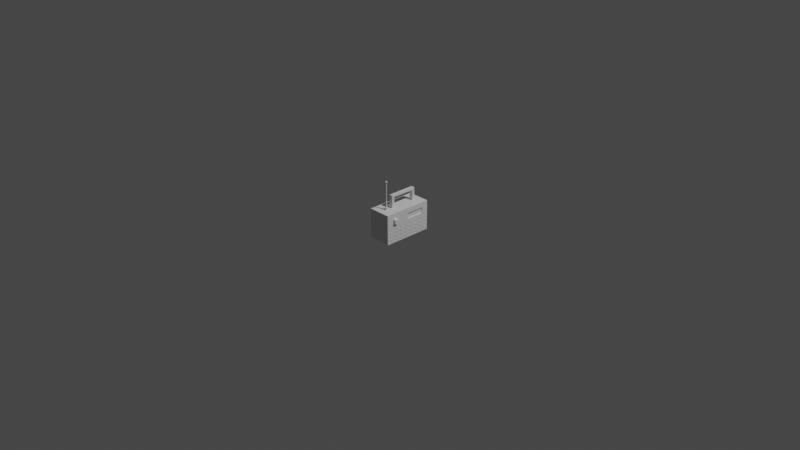 # Source: radio.blend  (saved by Blender 3.5.10; exported with 4.5.12 LTS)
import bpy
from mathutils import Matrix  # noqa: F401  (used for matrix-valued properties, if any)

bpy.ops.wm.read_factory_settings(use_empty=True)
scene = bpy.context.scene
scene.name = 'Scene'

# ---- collections
col_collection = bpy.data.collections.new('Collection'); scene.collection.children.link(col_collection)

# ---- world
world_world = bpy.data.worlds.new('World'); scene.world = world_world
world_world.use_nodes = True; world_world.node_tree.nodes.clear()
_N = world_world.node_tree.nodes; _L = world_world.node_tree.links
n0 = _N.new('ShaderNodeOutputWorld'); n0.name = 'World Output'; n0.location = (300, 300)
n1 = _N.new('ShaderNodeBackground'); n1.name = 'Background'; n1.location = (10, 300)
n1.inputs[0].default_value = (0.05088, 0.05088, 0.05088, 1.0)
_L.new(n1.outputs[0], n0.inputs[0])
n0.is_active_output = True
world_world.color = (0.05088, 0.05088, 0.05088)
world_world.use_sun_shadow = False
world_world.sun_shadow_jitter_overblur = 0.0

# ---- cameras
cam_camera = bpy.data.cameras.new('Camera')
cam_camera.clip_end = 100.0
cam_camera.ortho_scale = 7.314

# ---- lights
light_light = bpy.data.lights.new('Light', 'POINT')
light_light.transmission_factor = 0.0
light_light.energy = 1000.0
light_light.shadow_soft_size = 0.1
light_light.shadow_maximum_resolution = 0.006
light_light.use_absolute_resolution = True

# ---- meshes
me_cube_002 = bpy.data.meshes.new('Cube.002')
me_cube_002.from_pydata([(-0.1239, -0.2717, -0.1614), (-0.1239, -0.2717, 0.1614), (-0.1239, 0.2717, -0.1614), (-0.1239, 0.2717, 0.1614), (0.1239, -0.2717, -0.1614), (0.1239, -0.2717, 0.1614), (0.1239, 0.2717, -0.1614), (0.1239, 0.2717, 0.1614), (-0.1239, -0.2717, 0.0), (-0.1239, 0.2717, 0.0), (0.1239, 0.2717, 0.0), (0.1239, -0.2717, 0.0), (-0.1239, 0.2717, -0.08069), (0.1239, 0.2717, -0.08069), (0.1239, -0.2717, -0.08069), (-0.1239, -0.2717, -0.08069), (-0.1239, 0.2717, -0.121), (0.1239, 0.2717, -0.121), (0.1239, -0.2717, -0.121), (-0.1239, -0.2717, -0.121), (-0.1239, -0.2717, -0.04035), (-0.1239, 0.2717, -0.04035), (0.1239, 0.2717, -0.04035), (0.1239, -0.2717, -0.04035), (-0.1239, 0.0, -0.1614), (-0.1239, 0.0, 0.1614), (0.1239, 0.0, -0.1614), (0.1239, 0.0, 0.1614), (0.1239, 0.0, 0.0), (-0.1239, 0.0, 0.0), (-0.1239, 0.0, -0.08069), (-0.1239, 0.0, -0.121), (-0.1239, 0.0, -0.04035), (-0.1239, -0.1359, -0.1614), (0.1239, -0.1359, 0.1614), (0.1239, -0.1359, 0.0), (-0.1239, -0.1359, 0.1614), (0.1239, -0.1359, -0.1614), (-0.1239, -0.1359, 0.0), (-0.1239, -0.1359, -0.08069), (-0.1239, -0.1359, -0.121), (-0.1239, -0.1359, -0.04035), (-0.1239, 0.1359, 0.1614), (0.1239, 0.1359, -0.1614), (-0.1239, 0.1359, 0.0), (-0.1239, 0.1359, -0.08069), (-0.1239, 0.1359, -0.121), (-0.1239, 0.1359, -0.04035), (-0.1239, 0.1359, -0.1614), (0.1239, 0.1359, 0.1614), (0.1239, 0.1359, 0.0), (-0.1239, 0.2038, 0.1614), (0.1239, 0.2038, -0.1614), (-0.1239, 0.2038, 0.0), (-0.1239, 0.2038, -0.08069), (-0.1239, 0.2038, -0.121), (-0.1239, 0.2038, -0.04035), (-0.1239, 0.2038, -0.1614), (0.1239, 0.2038, 0.1614), (0.1239, 0.2038, 0.0), (-0.1239, 0.06793, -0.1614), (0.1239, 0.06793, 0.1614), (0.1239, 0.06793, 0.0), (-0.1239, 0.06793, 0.1614), (0.1239, 0.06793, -0.1614), (-0.1239, 0.06793, 0.0), (-0.1239, 0.06793, -0.08069), (-0.1239, 0.06793, -0.121), (-0.1239, 0.06793, -0.04035), (-0.1239, -0.06793, 0.1614), (0.1239, -0.06793, -0.1614), (-0.1239, -0.06793, 0.0), (-0.1239, -0.06793, -0.08069), (-0.1239, -0.06793, -0.121), (-0.1239, -0.06793, -0.04035), (-0.1239, -0.06793, -0.1614), (0.1239, -0.06793, 0.1614), (0.1239, -0.06793, 0.0), (-0.1239, -0.2038, -0.1614), (0.1239, -0.2038, 0.1614), (0.1239, -0.2038, 0.0), (-0.1239, -0.2038, 0.1614), (0.1239, -0.2038, -0.1614), (-0.1239, -0.2038, 0.0), (-0.1239, -0.2038, -0.08069), (-0.1239, -0.2038, -0.121), (-0.1239, -0.2038, -0.04035), (0.1239, -0.2265, -0.02683), (0.1239, -0.2265, -0.01352), (0.1239, -0.249, -0.01352), (0.1239, -0.2265, -0.1075), (0.1239, -0.2265, -0.09421), (0.1239, -0.249, -0.09421), (0.1239, -0.2265, -0.1479), (0.1239, -0.2265, -0.1346), (0.1239, -0.249, -0.1346), (0.1239, -0.2265, -0.06717), (0.1239, -0.2265, -0.05386), (0.1239, -0.249, -0.05386), (0.1239, 0.04517, -0.05386), (0.1239, 0.02276, -0.05386), (0.1239, 0.02276, -0.06717), (0.1239, 0.04517, -0.1346), (0.1239, 0.02276, -0.1346), (0.1239, 0.02276, -0.1479), (0.1239, 0.04517, -0.09421), (0.1239, 0.02276, -0.09421), (0.1239, 0.02276, -0.1075), (0.1239, 0.04517, -0.01352), (0.1239, 0.02276, -0.01352), (0.1239, 0.02276, -0.02683), (0.1239, -0.09069, -0.06717), (0.1239, -0.09069, -0.05386), (0.1239, -0.1131, -0.05386), (0.1239, -0.1131, -0.06717), (0.1239, -0.09069, -0.1479), (0.1239, -0.09069, -0.1346), (0.1239, -0.1131, -0.1346), (0.1239, -0.1131, -0.1479), (0.1239, -0.09069, -0.1075), (0.1239, -0.09069, -0.09421), (0.1239, -0.1131, -0.09421), (0.1239, -0.1131, -0.1075), (0.1239, -0.09069, -0.02683), (0.1239, -0.09069, -0.01352), (0.1239, -0.1131, -0.01352), (0.1239, -0.1131, -0.02683), (0.1239, 0.181, -0.02683), (0.1239, 0.181, -0.01352), (0.1239, 0.1586, -0.01352), (0.1239, 0.1586, -0.02683), (0.1239, 0.181, -0.09421), (0.1239, 0.1586, -0.09421), (0.1239, 0.1586, -0.1075), (0.1239, 0.181, -0.1346), (0.1239, 0.1586, -0.1346), (0.1239, 0.1586, -0.1479), (0.1239, 0.181, -0.05386), (0.1239, 0.1586, -0.05386), (0.1239, 0.1586, -0.06717), (0.1239, 0.249, -0.06717), (0.1239, 0.249, -0.05386), (0.1239, 0.2265, -0.05386), (0.1239, 0.2265, -0.06717), (0.1239, 0.249, -0.1479), (0.1239, 0.249, -0.1346), (0.1239, 0.2265, -0.1346), (0.1239, 0.2265, -0.1479), (0.1239, 0.249, -0.1075), (0.1239, 0.249, -0.09421), (0.1239, 0.2265, -0.09421), (0.1239, 0.2265, -0.1075), (0.1239, 0.249, -0.02683), (0.1239, 0.249, -0.01352), (0.1239, 0.2265, -0.01352), (0.1239, 0.2265, -0.02683), (0.1239, 0.1131, -0.02683), (0.1239, 0.1131, -0.01352), (0.1239, 0.09069, -0.01352), (0.1239, 0.09069, -0.02683), (0.1239, 0.1131, -0.09421), (0.1239, 0.09069, -0.09421), (0.1239, 0.09069, -0.1075), (0.1239, 0.1131, -0.1346), (0.1239, 0.09069, -0.1346), (0.1239, 0.09069, -0.1479), (0.1239, 0.1131, -0.05386), (0.1239, 0.09069, -0.05386), (0.1239, 0.09069, -0.06717), (0.1239, -0.02276, -0.02683), (0.1239, -0.02276, -0.01352), (0.1239, -0.04517, -0.01352), (0.1239, -0.04517, -0.02683), (0.1239, -0.02276, -0.09421), (0.1239, -0.04517, -0.09421), (0.1239, -0.04517, -0.1075), (0.1239, -0.02276, -0.1346), (0.1239, -0.04517, -0.1346), (0.1239, -0.04517, -0.1479), (0.1239, -0.02276, -0.05386), (0.1239, -0.04517, -0.05386), (0.1239, -0.04517, -0.06717), (0.1239, -0.1586, -0.06717), (0.1239, -0.1586, -0.05386), (0.1239, -0.181, -0.05386), (0.1239, -0.181, -0.06717), (0.1239, -0.1586, -0.1479), (0.1239, -0.1586, -0.1346), (0.1239, -0.181, -0.1346), (0.1239, -0.181, -0.1479), (0.1239, -0.1586, -0.1075), (0.1239, -0.1586, -0.09421), (0.1239, -0.181, -0.09421), (0.1239, -0.181, -0.1075), (0.1239, -0.1586, -0.02683), (0.1239, -0.1586, -0.01352), (0.1239, -0.181, -0.01352), (0.1239, -0.181, -0.02683), (0.1192, -0.2265, -0.01352), (0.1192, -0.2265, -0.02683), (0.1192, -0.249, -0.01352), (0.1192, -0.2265, -0.09421), (0.1192, -0.2265, -0.1075), (0.1192, -0.249, -0.09421), (0.1192, -0.2265, -0.1346), (0.1192, -0.2265, -0.1479), (0.1192, -0.249, -0.1346), (0.1192, -0.2265, -0.05386), (0.1192, -0.2265, -0.06717), (0.1192, -0.249, -0.05386), (0.1192, 0.04517, -0.05386), (0.1192, 0.02276, -0.06717), (0.1192, 0.02276, -0.05386), (0.1192, 0.04517, -0.1346), (0.1192, 0.02276, -0.1479), (0.1192, 0.02276, -0.1346), (0.1192, 0.04517, -0.09421), (0.1192, 0.02276, -0.1075), (0.1192, 0.02276, -0.09421), (0.1192, 0.04517, -0.01352), (0.1192, 0.02276, -0.02683), (0.1192, 0.02276, -0.01352), (0.1192, -0.09069, -0.05386), (0.1192, -0.09069, -0.06717), (0.1192, -0.1131, -0.06717), (0.1192, -0.1131, -0.05386), (0.1192, -0.09069, -0.1346), (0.1192, -0.09069, -0.1479), (0.1192, -0.1131, -0.1479), (0.1192, -0.1131, -0.1346), (0.1192, -0.09069, -0.09421), (0.1192, -0.09069, -0.1075), (0.1192, -0.1131, -0.1075), (0.1192, -0.1131, -0.09421), (0.1192, -0.09069, -0.01352), (0.1192, -0.09069, -0.02683), (0.1192, -0.1131, -0.02683), (0.1192, -0.1131, -0.01352), (0.1192, 0.181, -0.01352), (0.1192, 0.181, -0.02683), (0.1192, 0.1586, -0.02683), (0.1192, 0.1586, -0.01352), (0.1192, 0.181, -0.09421), (0.1192, 0.1586, -0.1075), (0.1192, 0.1586, -0.09421), (0.1192, 0.181, -0.1346), (0.1192, 0.1586, -0.1479), (0.1192, 0.1586, -0.1346), (0.1192, 0.181, -0.05386), (0.1192, 0.1586, -0.06717), (0.1192, 0.1586, -0.05386), (0.1192, 0.249, -0.05386), (0.1192, 0.249, -0.06717), (0.1192, 0.2265, -0.06717), (0.1192, 0.2265, -0.05386), (0.1192, 0.249, -0.1346), (0.1192, 0.249, -0.1479), (0.1192, 0.2265, -0.1479), (0.1192, 0.2265, -0.1346), (0.1192, 0.249, -0.09421), (0.1192, 0.249, -0.1075), (0.1192, 0.2265, -0.1075), (0.1192, 0.2265, -0.09421), (0.1192, 0.249, -0.01352), (0.1192, 0.249, -0.02683), (0.1192, 0.2265, -0.02683), (0.1192, 0.2265, -0.01352), (0.1192, 0.1131, -0.01352), (0.1192, 0.1131, -0.02683), (0.1192, 0.09069, -0.02683), (0.1192, 0.09069, -0.01352), (0.1192, 0.1131, -0.09421), (0.1192, 0.09069, -0.1075), (0.1192, 0.09069, -0.09421), (0.1192, 0.1131, -0.1346), (0.1192, 0.09069, -0.1479), (0.1192, 0.09069, -0.1346), (0.1192, 0.1131, -0.05386), (0.1192, 0.09069, -0.06717), (0.1192, 0.09069, -0.05386), (0.1192, -0.02276, -0.01352), (0.1192, -0.02276, -0.02683), (0.1192, -0.04517, -0.02683), (0.1192, -0.04517, -0.01352), (0.1192, -0.02276, -0.09421), (0.1192, -0.04517, -0.1075), (0.1192, -0.04517, -0.09421), (0.1192, -0.02276, -0.1346), (0.1192, -0.04517, -0.1479), (0.1192, -0.04517, -0.1346), (0.1192, -0.02276, -0.05386), (0.1192, -0.04517, -0.06717), (0.1192, -0.04517, -0.05386), (0.1192, -0.1586, -0.05386), (0.1192, -0.1586, -0.06717), (0.1192, -0.181, -0.06717), (0.1192, -0.181, -0.05386), (0.1192, -0.1586, -0.1346), (0.1192, -0.1586, -0.1479), (0.1192, -0.181, -0.1479), (0.1192, -0.181, -0.1346), (0.1192, -0.1586, -0.09421), (0.1192, -0.1586, -0.1075), (0.1192, -0.181, -0.1075), (0.1192, -0.181, -0.09421), (0.1192, -0.1586, -0.01352), (0.1192, -0.1586, -0.02683), (0.1192, -0.181, -0.02683), (0.1192, -0.181, -0.01352), (-0.1239, -0.2717, 0.1045), (-0.1239, 0.2717, 0.1045), (0.1239, 0.2717, 0.1045), (0.1239, -0.2717, 0.1045), (0.1239, 0.0, 0.1045), (-0.1239, 0.0, 0.1045), (-0.1239, -0.1359, 0.1045), (0.1239, -0.1359, 0.1045), (0.1239, 0.1359, 0.1045), (-0.1239, 0.1359, 0.1045), (0.1239, 0.2038, 0.1045), (-0.1239, 0.2038, 0.1045), (-0.1239, 0.06793, 0.1045), (0.1239, 0.06793, 0.1045), (0.1239, -0.06793, 0.1045), (-0.1239, -0.06793, 0.1045), (-0.1239, -0.2038, 0.1045), (0.1239, -0.2038, 0.1045), (-0.1239, 0.2717, 0.04233), (0.1239, 0.2717, 0.04233), (0.1239, -0.2717, 0.04233), (0.1239, 0.0, 0.04233), (-0.1239, 0.0, 0.04233), (-0.1239, -0.1359, 0.04233), (0.1239, -0.1359, 0.04233), (0.1239, 0.1359, 0.04233), (-0.1239, 0.1359, 0.04233), (0.1239, 0.2038, 0.04233), (-0.1239, 0.2038, 0.04233), (-0.1239, 0.06793, 0.04233), (0.1239, 0.06793, 0.04233), (0.1239, -0.06793, 0.04233), (-0.1239, -0.06793, 0.04233), (-0.1239, -0.2038, 0.04233), (0.1239, -0.2038, 0.04233), (-0.1239, -0.2717, 0.04233), (0.1132, 0.1359, 0.1045), (0.1132, 0.06793, 0.1045), (0.1132, 0.2038, 0.1045), (0.1132, 0.0, 0.1045), (0.1132, 0.0, 0.04233), (0.1132, 0.1359, 0.04233), (0.1132, 0.2038, 0.04233), (0.1132, 0.06793, 0.04233), (0.1239, -0.1451, 0.04782), (0.1239, -0.1451, 0.09904), (0.1239, -0.1946, 0.09904), (0.1239, -0.1946, 0.04782), (-0.03794, 0.2717, -0.1614), (-0.03794, 0.2717, 0.1614), (-0.03794, -0.2717, -0.1614), (-0.03794, -0.2717, 0.1614), (-0.03794, -0.2717, 0.0), (-0.03794, 0.2717, 0.0), (-0.03794, 0.2717, -0.08069), (-0.03794, -0.2717, -0.08069), (-0.03794, -0.2717, -0.121), (-0.03794, 0.2717, -0.121), (-0.03794, 0.2717, -0.04035), (-0.03794, -0.2717, -0.04035), (-0.03794, 0.0, 0.1614), (-0.03794, 0.0, -0.1614), (-0.03794, -0.1359, 0.1614), (-0.03794, -0.1359, -0.1614), (-0.03794, 0.1359, -0.1614), (-0.03794, 0.1359, 0.1614), (-0.03794, 0.2038, 0.1614), (-0.03794, 0.2038, -0.1614), (-0.03794, 0.06793, -0.1614), (-0.03794, 0.06793, 0.1614), (-0.03794, -0.06793, -0.1614), (-0.03794, -0.06793, 0.1614), (-0.03794, -0.2038, 0.1614), (-0.03794, -0.2038, -0.1614), (-0.03794, -0.2717, 0.1045), (-0.03794, 0.2717, 0.1045), (-0.03794, 0.2717, 0.04233), (-0.03794, -0.2717, 0.04233), (0.04297, 0.2717, 0.1614), (0.04297, -0.2717, -0.1614), (0.04297, 0.2717, 0.0), (0.04297, 0.2717, -0.08069), (0.04297, 0.2717, -0.121), (0.04297, 0.2717, -0.04035), (0.04297, 0.0, 0.1614), (0.04297, -0.1359, 0.1614), (0.04297, 0.1359, 0.1614), (0.04297, 0.2038, 0.1614), (0.04297, 0.06793, 0.1614), (0.04297, -0.06793, 0.1614), (0.04297, -0.2038, 0.1614), (0.04297, 0.2717, 0.1045), (0.04297, 0.2717, 0.04233), (0.04297, 0.2717, -0.1614), (0.04297, -0.2717, 0.1614), (0.04297, -0.2717, 0.0), (0.04297, -0.2717, -0.08069), (0.04297, -0.2717, -0.121), (0.04297, -0.2717, -0.04035), (0.04297, 0.0, -0.1614), (0.04297, -0.1359, -0.1614), (0.04297, 0.1359, -0.1614), (0.04297, 0.2038, -0.1614), (0.04297, 0.06793, -0.1614), (0.04297, -0.06793, -0.1614), (0.04297, -0.2038, -0.1614), (0.04297, -0.2717, 0.1045), (0.04297, -0.2717, 0.04233), (0.02233, -0.08858, 0.1614), (-0.01729, -0.08858, 0.1614), (-0.01729, -0.1152, 0.1614), (0.02233, -0.1152, 0.1614), (0.02248, 0.1833, 0.1614), (-0.01744, 0.1833, 0.1614), (-0.01744, 0.1563, 0.1614), (0.02248, 0.1563, 0.1614), (-0.01729, -0.08858, 0.2763), (0.02233, -0.08858, 0.2763), (0.02233, -0.1152, 0.2763), (-0.01729, -0.1152, 0.2763), (-0.01729, -0.08858, 0.2992), (0.02233, -0.08858, 0.2992), (0.02233, -0.1152, 0.2992), (-0.01729, -0.1152, 0.2992), (-0.01729, 0.1618, 0.2763), (0.02233, 0.1618, 0.2763), (-0.01729, 0.1618, 0.2992), (0.02233, 0.1618, 0.2992), (-0.01729, 0.1879, 0.2763), (0.02233, 0.1879, 0.2763), (-0.01729, 0.1879, 0.2992), (0.02233, 0.1879, 0.2992), (-0.01729, 0.1618, 0.1614), (0.02233, 0.1618, 0.1614), (-0.01729, 0.1879, 0.1614), (0.02233, 0.1879, 0.1614), (-1.086e-08, 0.1026, 0.0), (-0.02002, 0.1007, 0.0), (-0.03928, 0.09483, 0.0), (-0.05702, 0.08534, 0.0), (-0.07258, 0.07258, 0.0), (-0.08534, 0.05702, 0.0), (-0.09483, 0.03928, 0.0), (-0.1007, 0.02002, 0.0), (-0.1026, 1.337e-08, 0.0), (-0.1007, -0.02002, 0.0), (-0.09483, -0.03928, 0.0), (-0.08534, -0.05702, 0.0), (-0.07258, -0.07258, 0.0), (-0.05702, -0.08534, 0.0), (-0.03928, -0.09483, 0.0), (-0.02002, -0.1007, 0.0), (-1.086e-08, -0.1026, 0.0), (0.02002, -0.1007, 0.0), (0.03928, -0.09483, 0.0), (0.05702, -0.08534, 0.0), (0.07258, -0.07258, 0.0), (0.08534, -0.05702, 0.0), (0.09483, -0.03928, 0.0), (0.1007, -0.02002, 0.0), (0.1026, 1.337e-08, 0.0), (0.1007, 0.02002, 0.0), (0.09483, 0.03928, 0.0), (0.08534, 0.05702, 0.0), (0.07258, 0.07258, 0.0), (0.05702, 0.08534, 0.0), (0.03928, 0.09483, 0.0), (0.02002, 0.1007, 0.0), (0.003435, -0.1629, 0.1601), (0.01084, -0.1648, 0.1601), (0.01627, -0.1703, 0.1601), (0.01825, -0.1777, 0.1601), (0.01627, -0.1851, 0.1601), (0.01084, -0.1905, 0.1601), (0.003435, -0.1925, 0.1601), (-0.003973, -0.1905, 0.1601), (-0.009396, -0.1851, 0.1601), (-0.01138, -0.1777, 0.1601), (-0.009396, -0.1703, 0.1601), (-0.003973, -0.1648, 0.1601), (0.01084, -0.1648, 0.1906), (0.003435, -0.1629, 0.1906), (0.01627, -0.1703, 0.1906), (0.01825, -0.1777, 0.1906), (0.01627, -0.1851, 0.1906), (0.01084, -0.1905, 0.1906), (0.003435, -0.1925, 0.1906), (-0.003973, -0.1905, 0.1906), (-0.009395, -0.1851, 0.1906), (-0.01138, -0.1777, 0.1906), (-0.009395, -0.1703, 0.1906), (-0.003973, -0.1648, 0.1906), (0.01084, -0.1648, 0.1906), (0.003435, -0.1629, 0.1906), (0.01627, -0.1703, 0.1906), (0.01825, -0.1777, 0.1906), (0.01627, -0.1851, 0.1906), (0.01084, -0.1905, 0.1906), (0.003435, -0.1925, 0.1906), (-0.003973, -0.1905, 0.1906), (-0.009395, -0.1851, 0.1906), (-0.01138, -0.1777, 0.1906), (-0.009395, -0.1703, 0.1906), (-0.003973, -0.1648, 0.1906), (0.007465, -0.1707, 0.2544), (0.003435, -0.1696, 0.2544), (0.01042, -0.1736, 0.2544), (-0.0005957, -0.1707, 0.2544), (-0.003546, -0.1736, 0.2544), (-0.004626, -0.1777, 0.2544), (-0.003546, -0.1817, 0.2544), (-0.0005958, -0.1847, 0.2544), (0.003435, -0.1857, 0.2544), (0.007465, -0.1847, 0.2544), (0.01042, -0.1817, 0.2544), (0.0115, -0.1777, 0.2544), (0.005915, -0.1734, 0.2544), (0.003435, -0.1727, 0.2544), (0.0009546, -0.1734, 0.2544), (-0.0008611, -0.1752, 0.2544), (-0.001526, -0.1777, 0.2544), (-0.0008611, -0.1802, 0.2544), (0.0009545, -0.182, 0.2544), (0.003435, -0.1826, 0.2544), (0.005915, -0.182, 0.2544), (0.007731, -0.1802, 0.2544), (0.008395, -0.1777, 0.2544), (0.007731, -0.1752, 0.2544), (0.005915, -0.1734, 0.4502), (0.003435, -0.1727, 0.4502), (0.007731, -0.1752, 0.4502), (0.0009549, -0.1734, 0.4502), (-0.0008608, -0.1752, 0.4502), (-0.001525, -0.1777, 0.4502), (-0.0008608, -0.1802, 0.4502), (0.0009549, -0.182, 0.4502), (0.003435, -0.1826, 0.4502), (0.005915, -0.182, 0.4502), (0.007731, -0.1802, 0.4502), (0.008396, -0.1777, 0.4502), (0.005915, -0.1734, 0.4536), (0.003435, -0.1727, 0.4536), (0.007731, -0.1752, 0.4536), (0.0009549, -0.1734, 0.4536), (-0.0008608, -0.1752, 0.4536), (-0.001525, -0.1777, 0.4536), (-0.0008608, -0.1802, 0.4536), (0.0009549, -0.182, 0.4536), (0.003435, -0.1826, 0.4536), (0.005915, -0.182, 0.4536), (0.007731, -0.1802, 0.4536), (0.008396, -0.1777, 0.4536), (0.008816, -0.1684, 0.4558), (0.003435, -0.1669, 0.4558), (0.01275, -0.1723, 0.4558), (-0.001945, -0.1684, 0.4558), (-0.005884, -0.1723, 0.4558), (-0.007326, -0.1777, 0.4558), (-0.005884, -0.1831, 0.4558), (-0.001945, -0.187, 0.4558), (0.003435, -0.1884, 0.4558), (0.008816, -0.187, 0.4558), (0.01275, -0.1831, 0.4558), (0.0142, -0.1777, 0.4558), (0.008816, -0.1684, 0.4682), (0.003435, -0.1669, 0.4682), (0.01275, -0.1723, 0.4682), (-0.001945, -0.1684, 0.4682), (-0.005884, -0.1723, 0.4682), (-0.007326, -0.1777, 0.4682), (-0.005884, -0.1831, 0.4682), (-0.001945, -0.187, 0.4682), (0.003435, -0.1884, 0.4682), (0.008816, -0.187, 0.4682), (0.01275, -0.1831, 0.4682), (0.0142, -0.1777, 0.4682)], [(446, 445), (447, 446), (448, 447), (449, 448), (450, 449), (451, 450), (452, 451), (453, 452), (454, 453), (455, 454), (456, 455), (457, 456), (458, 457), (459, 458), (460, 459), (461, 460), (462, 461), (463, 462), (464, 463), (465, 464), (466, 465), (467, 466), (468, 467), (469, 468), (470, 469), (471, 470), (472, 471), (473, 472), (474, 473), (475, 474), (476, 475), (445, 476)], [(320, 51, 3, 310), (400, 387, 7, 311), (326, 79, 5, 312), (383, 360, 1, 309), (414, 82, 4, 388), (381, 81, 1, 360), (368, 361, 8, 20), (129, 130, 240, 241), (392, 389, 10, 22), (56, 53, 9, 21), (55, 54, 12, 16), (391, 390, 13, 17), (365, 364, 15, 19), (359, 365, 19, 0), (128, 129, 241, 238), (402, 391, 17, 6), (57, 55, 16, 2), (54, 56, 21, 12), (390, 392, 22, 13), (364, 368, 20, 15), (130, 127, 239, 240), (72, 74, 32, 30), (75, 73, 31, 24), (196, 197, 307, 308), (73, 72, 30, 31), (74, 71, 29, 32), (195, 196, 308, 305), (378, 63, 25, 369), (412, 64, 26, 408), (322, 61, 27, 313), (324, 69, 25, 314), (325, 81, 36, 315), (86, 83, 38, 41), (85, 84, 39, 40), (78, 85, 40, 33), (84, 86, 41, 39), (150, 151, 261, 262), (149, 150, 262, 259), (103, 104, 214, 215), (380, 69, 36, 371), (413, 70, 37, 409), (323, 76, 34, 316), (319, 58, 49, 317), (411, 52, 43, 410), (375, 51, 42, 374), (194, 195, 305, 306), (151, 148, 260, 261), (102, 103, 215, 213), (148, 149, 259, 260), (66, 68, 47, 45), (60, 67, 46, 48), (67, 66, 45, 46), (68, 65, 44, 47), (321, 63, 42, 318), (171, 172, 282, 283), (170, 171, 283, 280), (358, 3, 51, 375), (402, 6, 52, 411), (311, 7, 58, 319), (45, 47, 56, 54), (48, 46, 55, 57), (46, 45, 54, 55), (47, 44, 53, 56), (318, 42, 51, 320), (314, 25, 63, 321), (32, 29, 65, 68), (31, 30, 66, 67), (24, 31, 67, 60), (30, 32, 68, 66), (317, 49, 61, 322), (410, 43, 64, 412), (374, 42, 63, 378), (125, 126, 236, 237), (124, 125, 237, 234), (169, 170, 280, 281), (313, 27, 76, 323), (408, 26, 70, 413), (369, 25, 69, 380), (192, 193, 303, 304), (123, 124, 234, 235), (191, 192, 304, 301), (315, 36, 69, 324), (41, 38, 71, 74), (40, 39, 72, 73), (33, 40, 73, 75), (39, 41, 74, 72), (15, 20, 86, 84), (0, 19, 85, 78), (19, 15, 84, 85), (20, 8, 83, 86), (309, 1, 81, 325), (146, 147, 257, 258), (145, 146, 258, 255), (100, 101, 211, 212), (371, 36, 81, 381), (409, 37, 82, 414), (316, 34, 79, 326), (173, 174, 286, 284), (174, 175, 285, 286), (152, 153, 263, 264), (105, 106, 218, 216), (155, 152, 264, 265), (106, 107, 217, 218), (153, 154, 266, 263), (87, 88, 198, 199), (154, 155, 265, 266), (88, 89, 200, 198), (131, 132, 244, 242), (132, 133, 243, 244), (176, 177, 289, 287), (177, 178, 288, 289), (108, 109, 221, 219), (159, 156, 268, 269), (109, 110, 220, 221), (157, 158, 270, 267), (90, 91, 201, 202), (158, 159, 269, 270), (91, 92, 203, 201), (134, 135, 247, 245), (135, 136, 246, 247), (179, 180, 292, 290), (111, 112, 222, 223), (180, 181, 291, 292), (114, 111, 223, 224), (112, 113, 225, 222), (113, 114, 224, 225), (160, 161, 273, 271), (93, 94, 204, 205), (161, 162, 272, 273), (94, 95, 206, 204), (182, 183, 293, 294), (137, 138, 250, 248), (185, 182, 294, 295), (138, 139, 249, 250), (183, 184, 296, 293), (115, 116, 226, 227), (116, 117, 229, 226), (117, 118, 228, 229), (163, 164, 276, 274), (96, 97, 207, 208), (164, 165, 275, 276), (140, 141, 251, 252), (97, 98, 209, 207), (143, 140, 252, 253), (186, 187, 297, 298), (141, 142, 254, 251), (142, 143, 253, 254), (187, 188, 300, 297), (119, 120, 230, 231), (188, 189, 299, 300), (120, 121, 233, 230), (121, 122, 232, 233), (166, 167, 279, 277), (167, 168, 278, 279), (144, 145, 255, 256), (99, 100, 212, 210), (147, 144, 256, 257), (190, 191, 301, 302), (344, 309, 325, 342), (332, 315, 324, 341), (330, 313, 323, 340), (339, 334, 350, 352), (331, 314, 321, 338), (335, 318, 320, 337), (328, 311, 319, 336), (338, 321, 318, 335), (330, 339, 352, 349), (340, 323, 316, 333), (342, 325, 315, 332), (341, 324, 314, 331), (319, 317, 345, 347), (386, 383, 309, 344), (343, 326, 312, 329), (401, 400, 311, 328), (337, 320, 310, 327), (53, 337, 327, 9), (389, 401, 328, 10), (80, 343, 329, 11), (361, 386, 344, 8), (62, 339, 330, 28), (71, 341, 331, 29), (83, 342, 332, 38), (77, 340, 333, 35), (59, 336, 334, 50), (65, 338, 335, 44), (10, 328, 336, 59), (44, 335, 337, 53), (29, 331, 338, 65), (50, 334, 339, 62), (28, 330, 340, 77), (38, 332, 341, 71), (8, 344, 342, 83), (35, 333, 343, 80), (336, 319, 347, 351), (313, 330, 349, 348), (317, 322, 346, 345), (322, 313, 348, 346), (334, 336, 351, 350), (333, 316, 354, 353), (316, 326, 355, 354), (326, 343, 356, 355), (343, 333, 353, 356), (404, 416, 386, 361), (9, 327, 385, 362), (327, 310, 384, 385), (416, 415, 383, 386), (33, 372, 382, 78), (394, 371, 381, 399), (393, 369, 380, 398), (24, 370, 379, 75), (395, 374, 378, 397), (48, 373, 377, 60), (2, 357, 376, 57), (387, 358, 375, 396), (421, 422, 423, 424), (57, 376, 373, 48), (75, 379, 372, 33), (419, 420, 427, 428), (60, 377, 370, 24), (397, 378, 369, 393), (405, 407, 368, 364), (12, 21, 367, 363), (2, 16, 366, 357), (388, 406, 365, 359), (406, 405, 364, 365), (16, 12, 363, 366), (21, 9, 362, 367), (407, 404, 361, 368), (399, 381, 360, 403), (78, 382, 359, 0), (415, 403, 360, 383), (310, 3, 358, 384), (312, 5, 403, 415), (79, 399, 403, 5), (23, 11, 404, 407), (18, 14, 405, 406), (4, 18, 406, 388), (14, 23, 407, 405), (61, 397, 393, 27), (76, 398, 394, 34), (58, 396, 395, 49), (7, 387, 396, 58), (49, 395, 397, 61), (27, 393, 398, 76), (34, 394, 399, 79), (329, 312, 415, 416), (11, 329, 416, 404), (362, 385, 401, 389), (385, 384, 400, 401), (372, 409, 414, 382), (370, 408, 413, 379), (373, 410, 412, 377), (357, 402, 411, 376), (376, 411, 410, 373), (379, 413, 409, 372), (377, 412, 408, 370), (363, 367, 392, 390), (357, 366, 391, 402), (366, 363, 390, 391), (367, 362, 389, 392), (384, 358, 387, 400), (398, 380, 418, 417), (380, 371, 419, 418), (371, 394, 420, 419), (394, 398, 417, 420), (396, 375, 422, 421), (375, 374, 423, 422), (374, 395, 424, 423), (395, 396, 421, 424), (425, 428, 432, 429), (420, 417, 426, 427), (418, 419, 428, 425), (417, 418, 425, 426), (430, 429, 432, 431), (430, 426, 434, 436), (428, 427, 431, 432), (427, 426, 430, 431), (433, 435, 439, 437), (429, 430, 436, 435), (425, 429, 435, 433), (426, 425, 433, 434), (438, 437, 439, 440), (433, 437, 443, 441), (436, 434, 438, 440), (435, 436, 440, 439), (442, 441, 443, 444), (434, 433, 441, 442), (438, 434, 442, 444), (437, 438, 444, 443), (477, 478, 479, 480, 481, 482, 483, 484, 485, 486, 487, 488), (490, 500, 512, 502), (489, 490, 502, 501), (492, 491, 503, 504), (500, 499, 511, 512), (491, 489, 501, 503), (499, 498, 510, 511), (498, 497, 509, 510), (497, 496, 508, 509), (496, 495, 507, 508), (495, 494, 506, 507), (494, 493, 505, 506), (493, 492, 504, 505), (534, 535, 548, 547), (513, 514, 526, 525), (514, 516, 527, 526), (516, 517, 528, 527), (517, 518, 529, 528), (518, 519, 530, 529), (519, 520, 531, 530), (520, 521, 532, 531), (521, 522, 533, 532), (522, 523, 534, 533), (523, 524, 535, 534), (524, 515, 536, 535), (515, 513, 525, 536), (546, 547, 559, 558), (525, 526, 538, 537), (531, 532, 545, 544), (528, 529, 542, 541), (535, 536, 539, 548), (536, 525, 537, 539), (532, 533, 546, 545), (529, 530, 543, 542), (526, 527, 540, 538), (533, 534, 547, 546), (530, 531, 544, 543), (527, 528, 541, 540), (550, 552, 564, 562), (543, 544, 556, 555), (540, 541, 553, 552), (547, 548, 560, 559), (537, 538, 550, 549), (544, 545, 557, 556), (541, 542, 554, 553), (548, 539, 551, 560), (539, 537, 549, 551), (545, 546, 558, 557), (542, 543, 555, 554), (538, 540, 552, 550), (562, 564, 576, 574), (558, 559, 571, 570), (555, 556, 568, 567), (552, 553, 565, 564), (559, 560, 572, 571), (549, 550, 562, 561), (556, 557, 569, 568), (553, 554, 566, 565), (560, 551, 563, 572), (551, 549, 561, 563), (557, 558, 570, 569), (554, 555, 567, 566), (573, 574, 576, 577, 578, 579, 580, 581, 582, 583, 584, 575), (570, 571, 583, 582), (567, 568, 580, 579), (564, 565, 577, 576), (571, 572, 584, 583), (561, 562, 574, 573), (568, 569, 581, 580), (565, 566, 578, 577), (572, 563, 575, 584), (563, 561, 573, 575), (569, 570, 582, 581), (566, 567, 579, 578)])
_uv = me_cube_002.uv_layers.new(name='UVMap')
_uv.uv.foreach_set('vector', [0.581, 0.2188, 0.625, 0.2188, 0.625, 0.25, 0.581, 0.25, 0.581, 0.4184, 0.625, 0.4184, 0.625, 0.5, 0.581, 0.5, 0.581, 0.7188, 0.625, 0.7188, 0.625, 0.75, 0.581, 0.75, 0.581, 0.9133, 0.625, 0.9133, 0.625, 1.0, 0.581, 1.0, 0.2934, 0.7188, 0.375, 0.7188, 0.375, 0.75, 0.2934, 0.75, 0.7883, 0.7188, 0.875, 0.7188, 0.875, 0.75, 0.7883, 0.75, 0.4688, 0.9133, 0.5, 0.9133, 0.5, 1.0, 0.4688, 1.0, 0.4895, 0.552, 0.4792, 0.552, 0.4792, 0.552, 0.4895, 0.552, 0.4688, 0.4184, 0.5, 0.4184, 0.5, 0.5, 0.4688, 0.5, 0.4688, 0.2188, 0.5, 0.2188, 0.5, 0.25, 0.4688, 0.25, 0.4062, 0.2188, 0.4375, 0.2188, 0.4375, 0.25, 0.4062, 0.25, 0.4063, 0.4184, 0.4375, 0.4184, 0.4375, 0.5, 0.4062, 0.5, 0.4062, 0.9133, 0.4375, 0.9133, 0.4375, 1.0, 0.4062, 1.0, 0.375, 0.9133, 0.4062, 0.9133, 0.4062, 1.0, 0.375, 1.0, 0.4895, 0.5417, 0.4895, 0.552, 0.4895, 0.552, 0.4895, 0.5417, 0.375, 0.4184, 0.4063, 0.4184, 0.4062, 0.5, 0.375, 0.5, 0.375, 0.2188, 0.4062, 0.2188, 0.4062, 0.25, 0.375, 0.25, 0.4375, 0.2188, 0.4688, 0.2188, 0.4688, 0.25, 0.4375, 0.25, 0.4375, 0.4184, 0.4688, 0.4184, 0.4688, 0.5, 0.4375, 0.5, 0.4375, 0.9133, 0.4688, 0.9133, 0.4688, 1.0, 0.4375, 1.0, 0.4792, 0.552, 0.4792, 0.5417, 0.4792, 0.5417, 0.4792, 0.552, 0.4375, 0.09375, 0.4688, 0.09375, 0.4688, 0.125, 0.4375, 0.125, 0.375, 0.09375, 0.4062, 0.09375, 0.4062, 0.125, 0.375, 0.125, 0.4895, 0.7083, 0.4792, 0.7083, 0.4792, 0.7083, 0.4895, 0.7083, 0.4062, 0.09375, 0.4375, 0.09375, 0.4375, 0.125, 0.4062, 0.125, 0.4688, 0.09375, 0.5, 0.09375, 0.5, 0.125, 0.4688, 0.125, 0.4895, 0.698, 0.4895, 0.7083, 0.4895, 0.7083, 0.4895, 0.698, 0.7883, 0.5938, 0.875, 0.5938, 0.875, 0.625, 0.7883, 0.625, 0.2934, 0.5938, 0.375, 0.5938, 0.375, 0.625, 0.2934, 0.625, 0.581, 0.5938, 0.625, 0.5938, 0.625, 0.625, 0.581, 0.625, 0.581, 0.09375, 0.625, 0.09375, 0.625, 0.125, 0.581, 0.125, 0.581, 0.03125, 0.625, 0.03125, 0.625, 0.0625, 0.581, 0.0625, 0.4688, 0.03125, 0.5, 0.03125, 0.5, 0.0625, 0.4688, 0.0625, 0.4062, 0.03125, 0.4375, 0.03125, 0.4375, 0.0625, 0.4062, 0.0625, 0.375, 0.03125, 0.4062, 0.03125, 0.4062, 0.0625, 0.375, 0.0625, 0.4375, 0.03125, 0.4688, 0.03125, 0.4688, 0.0625, 0.4375, 0.0625, 0.427, 0.5208, 0.4167, 0.5208, 0.4167, 0.5208, 0.427, 0.5208, 0.427, 0.5105, 0.427, 0.5208, 0.427, 0.5208, 0.427, 0.5105, 0.3958, 0.6145, 0.3855, 0.6145, 0.3855, 0.6145, 0.3958, 0.6145, 0.7883, 0.6562, 0.875, 0.6562, 0.875, 0.6875, 0.7883, 0.6875, 0.2934, 0.6562, 0.375, 0.6562, 0.375, 0.6875, 0.2934, 0.6875, 0.581, 0.6562, 0.625, 0.6562, 0.625, 0.6875, 0.581, 0.6875, 0.581, 0.5312, 0.625, 0.5312, 0.625, 0.5625, 0.581, 0.5625, 0.2934, 0.5312, 0.375, 0.5312, 0.375, 0.5625, 0.2934, 0.5625, 0.7883, 0.5312, 0.875, 0.5312, 0.875, 0.5625, 0.7883, 0.5625, 0.4792, 0.698, 0.4895, 0.698, 0.4895, 0.698, 0.4792, 0.698, 0.4167, 0.5208, 0.4167, 0.5105, 0.4167, 0.5105, 0.4167, 0.5208, 0.3958, 0.6042, 0.3958, 0.6145, 0.3958, 0.6145, 0.3958, 0.6042, 0.4167, 0.5105, 0.427, 0.5105, 0.427, 0.5105, 0.4167, 0.5105, 0.4375, 0.1562, 0.4688, 0.1562, 0.4688, 0.1875, 0.4375, 0.1875, 0.375, 0.1562, 0.4062, 0.1562, 0.4062, 0.1875, 0.375, 0.1875, 0.4062, 0.1562, 0.4375, 0.1562, 0.4375, 0.1875, 0.4062, 0.1875, 0.4688, 0.1562, 0.5, 0.1562, 0.5, 0.1875, 0.4688, 0.1875, 0.581, 0.1562, 0.625, 0.1562, 0.625, 0.1875, 0.581, 0.1875, 0.4895, 0.6458, 0.4792, 0.6458, 0.4792, 0.6458, 0.4895, 0.6458, 0.4895, 0.6355, 0.4895, 0.6458, 0.4895, 0.6458, 0.4895, 0.6355, 0.7883, 0.5, 0.875, 0.5, 0.875, 0.5312, 0.7883, 0.5312, 0.2934, 0.5, 0.375, 0.5, 0.375, 0.5312, 0.2934, 0.5312, 0.581, 0.5, 0.625, 0.5, 0.625, 0.5312, 0.581, 0.5312, 0.4375, 0.1875, 0.4688, 0.1875, 0.4688, 0.2188, 0.4375, 0.2188, 0.375, 0.1875, 0.4062, 0.1875, 0.4062, 0.2188, 0.375, 0.2188, 0.4062, 0.1875, 0.4375, 0.1875, 0.4375, 0.2188, 0.4062, 0.2188, 0.4688, 0.1875, 0.5, 0.1875, 0.5, 0.2188, 0.4688, 0.2188, 0.581, 0.1875, 0.625, 0.1875, 0.625, 0.2188, 0.581, 0.2188, 0.581, 0.125, 0.625, 0.125, 0.625, 0.1562, 0.581, 0.1562, 0.4688, 0.125, 0.5, 0.125, 0.5, 0.1562, 0.4688, 0.1562, 0.4062, 0.125, 0.4375, 0.125, 0.4375, 0.1562, 0.4062, 0.1562, 0.375, 0.125, 0.4062, 0.125, 0.4062, 0.1562, 0.375, 0.1562, 0.4375, 0.125, 0.4688, 0.125, 0.4688, 0.1562, 0.4375, 0.1562, 0.581, 0.5625, 0.625, 0.5625, 0.625, 0.5938, 0.581, 0.5938, 0.2934, 0.5625, 0.375, 0.5625, 0.375, 0.5938, 0.2934, 0.5938, 0.7883, 0.5625, 0.875, 0.5625, 0.875, 0.5938, 0.7883, 0.5938, 0.4895, 0.677, 0.4792, 0.677, 0.4792, 0.677, 0.4895, 0.677, 0.4895, 0.6667, 0.4895, 0.677, 0.4895, 0.677, 0.4895, 0.6667, 0.4792, 0.6355, 0.4895, 0.6355, 0.4895, 0.6355, 0.4792, 0.6355, 0.581, 0.625, 0.625, 0.625, 0.625, 0.6562, 0.581, 0.6562, 0.2934, 0.625, 0.375, 0.625, 0.375, 0.6562, 0.2934, 0.6562, 0.7883, 0.625, 0.875, 0.625, 0.875, 0.6562, 0.7883, 0.6562, 0.427, 0.7083, 0.4167, 0.7083, 0.4167, 0.7083, 0.427, 0.7083, 0.4792, 0.6667, 0.4895, 0.6667, 0.4895, 0.6667, 0.4792, 0.6667, 0.427, 0.698, 0.427, 0.7083, 0.427, 0.7083, 0.427, 0.698, 0.581, 0.0625, 0.625, 0.0625, 0.625, 0.09375, 0.581, 0.09375, 0.4688, 0.0625, 0.5, 0.0625, 0.5, 0.09375, 0.4688, 0.09375, 0.4062, 0.0625, 0.4375, 0.0625, 0.4375, 0.09375, 0.4062, 0.09375, 0.375, 0.0625, 0.4062, 0.0625, 0.4062, 0.09375, 0.375, 0.09375, 0.4375, 0.0625, 0.4688, 0.0625, 0.4688, 0.09375, 0.4375, 0.09375, 0.4375, 0.0, 0.4688, 0.0, 0.4688, 0.03125, 0.4375, 0.03125, 0.375, 0.0, 0.4062, 0.0, 0.4062, 0.03125, 0.375, 0.03125, 0.4062, 0.0, 0.4375, 0.0, 0.4375, 0.03125, 0.4062, 0.03125, 0.4688, 0.0, 0.5, 0.0, 0.5, 0.03125, 0.4688, 0.03125, 0.581, 0.0, 0.625, 0.0, 0.625, 0.03125, 0.581, 0.03125, 0.3958, 0.5208, 0.3855, 0.5208, 0.3855, 0.5208, 0.3958, 0.5208, 0.3958, 0.5105, 0.3958, 0.5208, 0.3958, 0.5208, 0.3958, 0.5105, 0.4583, 0.6145, 0.448, 0.6145, 0.448, 0.6145, 0.4583, 0.6145, 0.7883, 0.6875, 0.875, 0.6875, 0.875, 0.7188, 0.7883, 0.7188, 0.2934, 0.6875, 0.375, 0.6875, 0.375, 0.7188, 0.2934, 0.7188, 0.581, 0.6875, 0.625, 0.6875, 0.625, 0.7188, 0.581, 0.7188, 0.427, 0.6355, 0.427, 0.6458, 0.427, 0.6458, 0.427, 0.6355, 0.427, 0.6458, 0.4167, 0.6458, 0.4167, 0.6458, 0.427, 0.6458, 0.4792, 0.5105, 0.4895, 0.5105, 0.4895, 0.5105, 0.4792, 0.5105, 0.427, 0.6042, 0.427, 0.6145, 0.427, 0.6145, 0.427, 0.6042, 0.4792, 0.5208, 0.4792, 0.5105, 0.4792, 0.5105, 0.4792, 0.5208, 0.427, 0.6145, 0.4167, 0.6145, 0.4167, 0.6145, 0.427, 0.6145, 0.4895, 0.5105, 0.4895, 0.5208, 0.4895, 0.5208, 0.4895, 0.5105, 0.4792, 0.7292, 0.4895, 0.7292, 0.4895, 0.7292, 0.4792, 0.7292, 0.4895, 0.5208, 0.4792, 0.5208, 0.4792, 0.5208, 0.4895, 0.5208, 0.4895, 0.7292, 0.4895, 0.7395, 0.4895, 0.7395, 0.4895, 0.7292, 0.427, 0.5417, 0.427, 0.552, 0.427, 0.552, 0.427, 0.5417, 0.427, 0.552, 0.4167, 0.552, 0.4167, 0.552, 0.427, 0.552, 0.3958, 0.6355, 0.3958, 0.6458, 0.3958, 0.6458, 0.3958, 0.6355, 0.3958, 0.6458, 0.3855, 0.6458, 0.3855, 0.6458, 0.3958, 0.6458, 0.4895, 0.6042, 0.4895, 0.6145, 0.4895, 0.6145, 0.4895, 0.6042, 0.4792, 0.5833, 0.4792, 0.573, 0.4792, 0.573, 0.4792, 0.5833, 0.4895, 0.6145, 0.4792, 0.6145, 0.4792, 0.6145, 0.4895, 0.6145, 0.4895, 0.573, 0.4895, 0.5833, 0.4895, 0.5833, 0.4895, 0.573, 0.4167, 0.7292, 0.427, 0.7292, 0.427, 0.7292, 0.4167, 0.7292, 0.4895, 0.5833, 0.4792, 0.5833, 0.4792, 0.5833, 0.4895, 0.5833, 0.427, 0.7292, 0.427, 0.7395, 0.427, 0.7395, 0.427, 0.7292, 0.3958, 0.5417, 0.3958, 0.552, 0.3958, 0.552, 0.3958, 0.5417, 0.3958, 0.552, 0.3855, 0.552, 0.3855, 0.552, 0.3958, 0.552, 0.4583, 0.6355, 0.4583, 0.6458, 0.4583, 0.6458, 0.4583, 0.6355, 0.448, 0.6667, 0.4583, 0.6667, 0.4583, 0.6667, 0.448, 0.6667, 0.4583, 0.6458, 0.448, 0.6458, 0.448, 0.6458, 0.4583, 0.6458, 0.448, 0.677, 0.448, 0.6667, 0.448, 0.6667, 0.448, 0.677, 0.4583, 0.6667, 0.4583, 0.677, 0.4583, 0.677, 0.4583, 0.6667, 0.4583, 0.677, 0.448, 0.677, 0.448, 0.677, 0.4583, 0.677, 0.427, 0.573, 0.427, 0.5833, 0.427, 0.5833, 0.427, 0.573, 0.3855, 0.7292, 0.3958, 0.7292, 0.3958, 0.7292, 0.3855, 0.7292, 0.427, 0.5833, 0.4167, 0.5833, 0.4167, 0.5833, 0.427, 0.5833, 0.3958, 0.7292, 0.3958, 0.7395, 0.3958, 0.7395, 0.3958, 0.7292, 0.448, 0.698, 0.4583, 0.698, 0.4583, 0.698, 0.448, 0.698, 0.4583, 0.5417, 0.4583, 0.552, 0.4583, 0.552, 0.4583, 0.5417, 0.448, 0.7083, 0.448, 0.698, 0.448, 0.698, 0.448, 0.7083, 0.4583, 0.552, 0.448, 0.552, 0.448, 0.552, 0.4583, 0.552, 0.4583, 0.698, 0.4583, 0.7083, 0.4583, 0.7083, 0.4583, 0.698, 0.3855, 0.6667, 0.3958, 0.6667, 0.3958, 0.6667, 0.3855, 0.6667, 0.3958, 0.6667, 0.3958, 0.677, 0.3958, 0.677, 0.3958, 0.6667, 0.3958, 0.677, 0.3855, 0.677, 0.3855, 0.677, 0.3958, 0.677, 0.3958, 0.573, 0.3958, 0.5833, 0.3958, 0.5833, 0.3958, 0.573, 0.448, 0.7292, 0.4583, 0.7292, 0.4583, 0.7292, 0.448, 0.7292, 0.3958, 0.5833, 0.3855, 0.5833, 0.3855, 0.5833, 0.3958, 0.5833, 0.448, 0.5105, 0.4583, 0.5105, 0.4583, 0.5105, 0.448, 0.5105, 0.4583, 0.7292, 0.4583, 0.7395, 0.4583, 0.7395, 0.4583, 0.7292, 0.448, 0.5208, 0.448, 0.5105, 0.448, 0.5105, 0.448, 0.5208, 0.3855, 0.698, 0.3958, 0.698, 0.3958, 0.698, 0.3855, 0.698, 0.4583, 0.5105, 0.4583, 0.5208, 0.4583, 0.5208, 0.4583, 0.5105, 0.4583, 0.5208, 0.448, 0.5208, 0.448, 0.5208, 0.4583, 0.5208, 0.3958, 0.698, 0.3958, 0.7083, 0.3958, 0.7083, 0.3958, 0.698, 0.4167, 0.6667, 0.427, 0.6667, 0.427, 0.6667, 0.4167, 0.6667, 0.3958, 0.7083, 0.3855, 0.7083, 0.3855, 0.7083, 0.3958, 0.7083, 0.427, 0.6667, 0.427, 0.677, 0.427, 0.677, 0.427, 0.6667, 0.427, 0.677, 0.4167, 0.677, 0.4167, 0.677, 0.427, 0.677, 0.4583, 0.573, 0.4583, 0.5833, 0.4583, 0.5833, 0.4583, 0.573, 0.4583, 0.5833, 0.448, 0.5833, 0.448, 0.5833, 0.4583, 0.5833, 0.3855, 0.5105, 0.3958, 0.5105, 0.3958, 0.5105, 0.3855, 0.5105, 0.4583, 0.6042, 0.4583, 0.6145, 0.4583, 0.6145, 0.4583, 0.6042, 0.3855, 0.5208, 0.3855, 0.5105, 0.3855, 0.5105, 0.3855, 0.5208, 0.4167, 0.698, 0.427, 0.698, 0.427, 0.698, 0.4167, 0.698, 0.5328, 0.0, 0.581, 0.0, 0.581, 0.03125, 0.5328, 0.03125, 0.5328, 0.0625, 0.581, 0.0625, 0.581, 0.09375, 0.5328, 0.09375, 0.5328, 0.625, 0.581, 0.625, 0.581, 0.6562, 0.5328, 0.6562, 0.5328, 0.5938, 0.5328, 0.5625, 0.5328, 0.5625, 0.5328, 0.5938, 0.5328, 0.125, 0.581, 0.125, 0.581, 0.1562, 0.5328, 0.1562, 0.5328, 0.1875, 0.581, 0.1875, 0.581, 0.2188, 0.5328, 0.2188, 0.5328, 0.5, 0.581, 0.5, 0.581, 0.5312, 0.5328, 0.5312, 0.5328, 0.1562, 0.581, 0.1562, 0.581, 0.1875, 0.5328, 0.1875, 0.5328, 0.625, 0.5328, 0.5938, 0.5328, 0.5938, 0.5328, 0.625, 0.5328, 0.6562, 0.581, 0.6562, 0.581, 0.6875, 0.5328, 0.6875, 0.5328, 0.03125, 0.581, 0.03125, 0.581, 0.0625, 0.5328, 0.0625, 0.5328, 0.09375, 0.581, 0.09375, 0.581, 0.125, 0.5328, 0.125, 0.581, 0.5312, 0.581, 0.5625, 0.581, 0.5625, 0.581, 0.5312, 0.5328, 0.9133, 0.581, 0.9133, 0.581, 1.0, 0.5328, 1.0, 0.5328, 0.7188, 0.581, 0.7188, 0.581, 0.75, 0.5328, 0.75, 0.5328, 0.4184, 0.581, 0.4184, 0.581, 0.5, 0.5328, 0.5, 0.5328, 0.2188, 0.581, 0.2188, 0.581, 0.25, 0.5328, 0.25, 0.5, 0.2188, 0.5328, 0.2188, 0.5328, 0.25, 0.5, 0.25, 0.5, 0.4184, 0.5328, 0.4184, 0.5328, 0.5, 0.5, 0.5, 0.5, 0.7188, 0.5328, 0.7188, 0.5328, 0.75, 0.5, 0.75, 0.5, 0.9133, 0.5328, 0.9133, 0.5328, 1.0, 0.5, 1.0, 0.5, 0.5938, 0.5328, 0.5938, 0.5328, 0.625, 0.5, 0.625, 0.5, 0.09375, 0.5328, 0.09375, 0.5328, 0.125, 0.5, 0.125, 0.5, 0.03125, 0.5328, 0.03125, 0.5328, 0.0625, 0.5, 0.0625, 0.5, 0.6562, 0.5328, 0.6562, 0.5328, 0.6875, 0.5, 0.6875, 0.5, 0.5312, 0.5328, 0.5312, 0.5328, 0.5625, 0.5, 0.5625, 0.5, 0.1562, 0.5328, 0.1562, 0.5328, 0.1875, 0.5, 0.1875, 0.5, 0.5, 0.5328, 0.5, 0.5328, 0.5312, 0.5, 0.5312, 0.5, 0.1875, 0.5328, 0.1875, 0.5328, 0.2188, 0.5, 0.2188, 0.5, 0.125, 0.5328, 0.125, 0.5328, 0.1562, 0.5, 0.1562, 0.5, 0.5625, 0.5328, 0.5625, 0.5328, 0.5938, 0.5, 0.5938, 0.5, 0.625, 0.5328, 0.625, 0.5328, 0.6562, 0.5, 0.6562, 0.5, 0.0625, 0.5328, 0.0625, 0.5328, 0.09375, 0.5, 0.09375, 0.5, 0.0, 0.5328, 0.0, 0.5328, 0.03125, 0.5, 0.03125, 0.5, 0.6875, 0.5328, 0.6875, 0.5328, 0.7188, 0.5, 0.7188, 0.5328, 0.5312, 0.581, 0.5312, 0.581, 0.5312, 0.5328, 0.5312, 0.581, 0.625, 0.5328, 0.625, 0.5328, 0.625, 0.581, 0.625, 0.581, 0.5625, 0.581, 0.5938, 0.581, 0.5938, 0.581, 0.5625, 0.581, 0.5938, 0.581, 0.625, 0.581, 0.625, 0.581, 0.5938, 0.5328, 0.5625, 0.5328, 0.5312, 0.5328, 0.5312, 0.5328, 0.5625, 0.5328, 0.6875, 0.581, 0.6875, 0.5767, 0.6917, 0.537, 0.6917, 0.581, 0.6875, 0.581, 0.7188, 0.5767, 0.7145, 0.5767, 0.6917, 0.581, 0.7188, 0.5328, 0.7188, 0.537, 0.7145, 0.5767, 0.7145, 0.5328, 0.7188, 0.5328, 0.6875, 0.537, 0.6917, 0.537, 0.7145, 0.5, 0.8316, 0.5328, 0.8316, 0.5328, 0.9133, 0.5, 0.9133, 0.5, 0.25, 0.5328, 0.25, 0.5328, 0.3367, 0.5, 0.3367, 0.5328, 0.25, 0.581, 0.25, 0.581, 0.3367, 0.5328, 0.3367, 0.5328, 0.8316, 0.581, 0.8316, 0.581, 0.9133, 0.5328, 0.9133, 0.125, 0.6875, 0.2117, 0.6875, 0.2117, 0.7188, 0.125, 0.7188, 0.7066, 0.6875, 0.7883, 0.6875, 0.7883, 0.7188, 0.7066, 0.7188, 0.7066, 0.625, 0.7883, 0.625, 0.7883, 0.6562, 0.7066, 0.6562, 0.125, 0.625, 0.2117, 0.625, 0.2117, 0.6562, 0.125, 0.6562, 0.7066, 0.5625, 0.7883, 0.5625, 0.7883, 0.5938, 0.7066, 0.5938, 0.125, 0.5625, 0.2117, 0.5625, 0.2117, 0.5938, 0.125, 0.5938, 0.125, 0.5, 0.2117, 0.5, 0.2117, 0.5312, 0.125, 0.5312, 0.7066, 0.5, 0.7883, 0.5, 0.7883, 0.5312, 0.7066, 0.5312, 0.7273, 0.5407, 0.7676, 0.5407, 0.7676, 0.5531, 0.7273, 0.5531, 0.125, 0.5312, 0.2117, 0.5312, 0.2117, 0.5625, 0.125, 0.5625, 0.125, 0.6562, 0.2117, 0.6562, 0.2117, 0.6875, 0.125, 0.6875, 0.7674, 0.678, 0.7275, 0.678, 0.7275, 0.678, 0.7674, 0.678, 0.125, 0.5938, 0.2117, 0.5938, 0.2117, 0.625, 0.125, 0.625, 0.7066, 0.5938, 0.7883, 0.5938, 0.7883, 0.625, 0.7066, 0.625, 0.4375, 0.8316, 0.4688, 0.8316, 0.4688, 0.9133, 0.4375, 0.9133, 0.4375, 0.25, 0.4688, 0.25, 0.4688, 0.3367, 0.4375, 0.3367, 0.375, 0.25, 0.4062, 0.25, 0.4062, 0.3367, 0.375, 0.3367, 0.375, 0.8316, 0.4062, 0.8316, 0.4062, 0.9133, 0.375, 0.9133, 0.4062, 0.8316, 0.4375, 0.8316, 0.4375, 0.9133, 0.4062, 0.9133, 0.4062, 0.25, 0.4375, 0.25, 0.4375, 0.3367, 0.4062, 0.3367, 0.4688, 0.25, 0.5, 0.25, 0.5, 0.3367, 0.4688, 0.3367, 0.4688, 0.8316, 0.5, 0.8316, 0.5, 0.9133, 0.4688, 0.9133, 0.7066, 0.7188, 0.7883, 0.7188, 0.7883, 0.75, 0.7066, 0.75, 0.125, 0.7188, 0.2117, 0.7188, 0.2117, 0.75, 0.125, 0.75, 0.581, 0.8316, 0.625, 0.8316, 0.625, 0.9133, 0.581, 0.9133, 0.581, 0.25, 0.625, 0.25, 0.625, 0.3367, 0.581, 0.3367, 0.581, 0.75, 0.625, 0.75, 0.625, 0.8316, 0.581, 0.8316, 0.625, 0.7188, 0.7066, 0.7188, 0.7066, 0.75, 0.625, 0.75, 0.4688, 0.75, 0.5, 0.75, 0.5, 0.8316, 0.4688, 0.8316, 0.4062, 0.75, 0.4375, 0.75, 0.4375, 0.8316, 0.4062, 0.8316, 0.375, 0.75, 0.4062, 0.75, 0.4062, 0.8316, 0.375, 0.8316, 0.4375, 0.75, 0.4688, 0.75, 0.4688, 0.8316, 0.4375, 0.8316, 0.625, 0.5938, 0.7066, 0.5938, 0.7066, 0.625, 0.625, 0.625, 0.625, 0.6562, 0.7066, 0.6562, 0.7066, 0.6875, 0.625, 0.6875, 0.625, 0.5312, 0.7066, 0.5312, 0.7066, 0.5625, 0.625, 0.5625, 0.625, 0.5, 0.7066, 0.5, 0.7066, 0.5312, 0.625, 0.5312, 0.625, 0.5625, 0.7066, 0.5625, 0.7066, 0.5938, 0.625, 0.5938, 0.625, 0.625, 0.7066, 0.625, 0.7066, 0.6562, 0.625, 0.6562, 0.625, 0.6875, 0.7066, 0.6875, 0.7066, 0.7188, 0.625, 0.7188, 0.5328, 0.75, 0.581, 0.75, 0.581, 0.8316, 0.5328, 0.8316, 0.5, 0.75, 0.5328, 0.75, 0.5328, 0.8316, 0.5, 0.8316, 0.5, 0.3367, 0.5328, 0.3367, 0.5328, 0.4184, 0.5, 0.4184, 0.5328, 0.3367, 0.581, 0.3367, 0.581, 0.4184, 0.5328, 0.4184, 0.2117, 0.6875, 0.2934, 0.6875, 0.2934, 0.7188, 0.2117, 0.7188, 0.2117, 0.625, 0.2934, 0.625, 0.2934, 0.6562, 0.2117, 0.6562, 0.2117, 0.5625, 0.2934, 0.5625, 0.2934, 0.5938, 0.2117, 0.5938, 0.2117, 0.5, 0.2934, 0.5, 0.2934, 0.5312, 0.2117, 0.5312, 0.2117, 0.5312, 0.2934, 0.5312, 0.2934, 0.5625, 0.2117, 0.5625, 0.2117, 0.6562, 0.2934, 0.6562, 0.2934, 0.6875, 0.2117, 0.6875, 0.2117, 0.5938, 0.2934, 0.5938, 0.2934, 0.625, 0.2117, 0.625, 0.4375, 0.3367, 0.4688, 0.3367, 0.4688, 0.4184, 0.4375, 0.4184, 0.375, 0.3367, 0.4062, 0.3367, 0.4063, 0.4184, 0.375, 0.4184, 0.4062, 0.3367, 0.4375, 0.3367, 0.4375, 0.4184, 0.4063, 0.4184, 0.4688, 0.3367, 0.5, 0.3367, 0.5, 0.4184, 0.4688, 0.4184, 0.581, 0.3367, 0.625, 0.3367, 0.625, 0.4184, 0.581, 0.4184, 0.7066, 0.6562, 0.7883, 0.6562, 0.7674, 0.6657, 0.7275, 0.6657, 0.7883, 0.6562, 0.7883, 0.6875, 0.7674, 0.678, 0.7674, 0.6657, 0.7883, 0.6875, 0.7066, 0.6875, 0.7275, 0.678, 0.7674, 0.678, 0.7066, 0.6875, 0.7066, 0.6562, 0.7275, 0.6657, 0.7275, 0.678, 0.7066, 0.5312, 0.7883, 0.5312, 0.7676, 0.5407, 0.7273, 0.5407, 0.7883, 0.5312, 0.7883, 0.5625, 0.7676, 0.5531, 0.7676, 0.5407, 0.7883, 0.5625, 0.7066, 0.5625, 0.7273, 0.5531, 0.7676, 0.5531, 0.7066, 0.5625, 0.7066, 0.5312, 0.7273, 0.5407, 0.7273, 0.5531, 0.7674, 0.6657, 0.7674, 0.678, 0.7674, 0.678, 0.7674, 0.6657, 0.7275, 0.678, 0.7275, 0.6657, 0.7275, 0.6657, 0.7275, 0.678, 0.7674, 0.6657, 0.7674, 0.678, 0.7674, 0.678, 0.7674, 0.6657, 0.7275, 0.6657, 0.7674, 0.6657, 0.7674, 0.6657, 0.7275, 0.6657, 0.7275, 0.6657, 0.7674, 0.6657, 0.7674, 0.678, 0.7275, 0.678, 0.7275, 0.6657, 0.7275, 0.6657, 0.7275, 0.6657, 0.7275, 0.6657, 0.7674, 0.678, 0.7275, 0.678, 0.7275, 0.678, 0.7674, 0.678, 0.7275, 0.678, 0.7275, 0.6657, 0.7275, 0.6657, 0.7275, 0.678, 0.7674, 0.6657, 0.7674, 0.6657, 0.7674, 0.6657, 0.7674, 0.6657, 0.7674, 0.6657, 0.7275, 0.6657, 0.7275, 0.6657, 0.7674, 0.6657, 0.7674, 0.6657, 0.7674, 0.6657, 0.7674, 0.6657, 0.7674, 0.6657, 0.7275, 0.6657, 0.7674, 0.6657, 0.7674, 0.6657, 0.7275, 0.6657, 0.7275, 0.6657, 0.7674, 0.6657, 0.7674, 0.6657, 0.7275, 0.6657, 0.7674, 0.6657, 0.7674, 0.6657, 0.7674, 0.6657, 0.7674, 0.6657, 0.7275, 0.6657, 0.7275, 0.6657, 0.7275, 0.6657, 0.7275, 0.6657, 0.7674, 0.6657, 0.7275, 0.6657, 0.7275, 0.6657, 0.7674, 0.6657, 0.7275, 0.6657, 0.7674, 0.6657, 0.7674, 0.6657, 0.7275, 0.6657, 0.7275, 0.6657, 0.7674, 0.6657, 0.7674, 0.6657, 0.7275, 0.6657, 0.7275, 0.6657, 0.7275, 0.6657, 0.7275, 0.6657, 0.7275, 0.6657, 0.7674, 0.6657, 0.7275, 0.6657, 0.7275, 0.6657, 0.7674, 0.6657, 0.75, 0.49, 0.87, 0.4578, 0.9578, 0.37, 0.99, 0.25, 0.9578, 0.13, 0.87, 0.04215, 0.75, 0.01, 0.63, 0.04215, 0.5422, 0.13, 0.51, 0.25, 0.5422, 0.37, 0.63, 0.4578, 7.451e-08, 1.0, 0.08333, 1.0, 0.08333, 1.0, 7.451e-08, 1.0, 0.9167, 1.0, 1.0, 1.0, 1.0, 1.0, 0.9167, 1.0, 0.75, 1.0, 0.8333, 1.0, 0.8333, 1.0, 0.75, 1.0, 0.08333, 1.0, 0.1667, 1.0, 0.1667, 1.0, 0.08333, 1.0, 0.8333, 1.0, 0.9167, 1.0, 0.9167, 1.0, 0.8333, 1.0, 0.1667, 1.0, 0.25, 1.0, 0.25, 1.0, 0.1667, 1.0, 0.25, 1.0, 0.3333, 1.0, 0.3333, 1.0, 0.25, 1.0, 0.3333, 1.0, 0.4167, 1.0, 0.4167, 1.0, 0.3333, 1.0, 0.4167, 1.0, 0.5, 1.0, 0.5, 1.0, 0.4167, 1.0, 0.5, 1.0, 0.5833, 1.0, 0.5833, 1.0, 0.5, 1.0, 0.5833, 1.0, 0.6667, 1.0, 0.6667, 1.0, 0.5833, 1.0, 0.6667, 1.0, 0.75, 1.0, 0.75, 1.0, 0.6667, 1.0, 0.3196, 0.2098, 0.3304, 0.25, 0.3304, 0.25, 0.3196, 0.2098, 0.3153, 0.3631, 0.25, 0.3806, 0.25, 0.3304, 0.2902, 0.3196, 0.25, 0.3806, 0.1847, 0.3631, 0.2098, 0.3196, 0.25, 0.3304, 0.1847, 0.3631, 0.1369, 0.3153, 0.1804, 0.2902, 0.2098, 0.3196, 0.1369, 0.3153, 0.1194, 0.25, 0.1696, 0.25, 0.1804, 0.2902, 0.1194, 0.25, 0.1369, 0.1847, 0.1804, 0.2098, 0.1696, 0.25, 0.1369, 0.1847, 0.1847, 0.1369, 0.2098, 0.1804, 0.1804, 0.2098, 0.1847, 0.1369, 0.25, 0.1194, 0.25, 0.1696, 0.2098, 0.1804, 0.25, 0.1194, 0.3153, 0.1369, 0.2902, 0.1804, 0.25, 0.1696, 0.3153, 0.1369, 0.3631, 0.1847, 0.3196, 0.2098, 0.2902, 0.1804, 0.3631, 0.1847, 0.3806, 0.25, 0.3304, 0.25, 0.3196, 0.2098, 0.3806, 0.25, 0.3631, 0.3153, 0.3196, 0.2902, 0.3304, 0.25, 0.3631, 0.3153, 0.3153, 0.3631, 0.2902, 0.3196, 0.3196, 0.2902, 0.2902, 0.1804, 0.3196, 0.2098, 0.3196, 0.2098, 0.2902, 0.1804, 0.2902, 0.3196, 0.25, 0.3304, 0.25, 0.3304, 0.2902, 0.3196, 0.2098, 0.1804, 0.25, 0.1696, 0.25, 0.1696, 0.2098, 0.1804, 0.1804, 0.2902, 0.1696, 0.25, 0.1696, 0.25, 0.1804, 0.2902, 0.3304, 0.25, 0.3196, 0.2902, 0.3196, 0.2902, 0.3304, 0.25, 0.3196, 0.2902, 0.2902, 0.3196, 0.2902, 0.3196, 0.3196, 0.2902, 0.25, 0.1696, 0.2902, 0.1804, 0.2902, 0.1804, 0.25, 0.1696, 0.1696, 0.25, 0.1804, 0.2098, 0.1804, 0.2098, 0.1696, 0.25, 0.25, 0.3304, 0.2098, 0.3196, 0.2098, 0.3196, 0.25, 0.3304, 0.2902, 0.1804, 0.3196, 0.2098, 0.3196, 0.2098, 0.2902, 0.1804, 0.1804, 0.2098, 0.2098, 0.1804, 0.2098, 0.1804, 0.1804, 0.2098, 0.2098, 0.3196, 0.1804, 0.2902, 0.1804, 0.2902, 0.2098, 0.3196, 0.25, 0.3304, 0.2098, 0.3196, 0.2098, 0.3196, 0.25, 0.3304, 0.1804, 0.2098, 0.2098, 0.1804, 0.2098, 0.1804, 0.1804, 0.2098, 0.2098, 0.3196, 0.1804, 0.2902, 0.1804, 0.2902, 0.2098, 0.3196, 0.3196, 0.2098, 0.3304, 0.25, 0.3304, 0.25, 0.3196, 0.2098, 0.2902, 0.3196, 0.25, 0.3304, 0.25, 0.3304, 0.2902, 0.3196, 0.2098, 0.1804, 0.25, 0.1696, 0.25, 0.1696, 0.2098, 0.1804, 0.1804, 0.2902, 0.1696, 0.25, 0.1696, 0.25, 0.1804, 0.2902, 0.3304, 0.25, 0.3196, 0.2902, 0.3196, 0.2902, 0.3304, 0.25, 0.3196, 0.2902, 0.2902, 0.3196, 0.2902, 0.3196, 0.3196, 0.2902, 0.25, 0.1696, 0.2902, 0.1804, 0.2902, 0.1804, 0.25, 0.1696, 0.1696, 0.25, 0.1804, 0.2098, 0.1804, 0.2098, 0.1696, 0.25, 0.25, 0.3304, 0.2098, 0.3196, 0.2098, 0.3196, 0.25, 0.3304, 0.25, 0.3304, 0.2098, 0.3196, 0.2098, 0.3196, 0.25, 0.3304, 0.2902, 0.1804, 0.3196, 0.2098, 0.3196, 0.2098, 0.2902, 0.1804, 0.1804, 0.2098, 0.2098, 0.1804, 0.2098, 0.1804, 0.1804, 0.2098, 0.2098, 0.3196, 0.1804, 0.2902, 0.1804, 0.2902, 0.2098, 0.3196, 0.3196, 0.2098, 0.3304, 0.25, 0.3304, 0.25, 0.3196, 0.2098, 0.2902, 0.3196, 0.25, 0.3304, 0.25, 0.3304, 0.2902, 0.3196, 0.2098, 0.1804, 0.25, 0.1696, 0.25, 0.1696, 0.2098, 0.1804, 0.1804, 0.2902, 0.1696, 0.25, 0.1696, 0.25, 0.1804, 0.2902, 0.3304, 0.25, 0.3196, 0.2902, 0.3196, 0.2902, 0.3304, 0.25, 0.3196, 0.2902, 0.2902, 0.3196, 0.2902, 0.3196, 0.3196, 0.2902, 0.25, 0.1696, 0.2902, 0.1804, 0.2902, 0.1804, 0.25, 0.1696, 0.1696, 0.25, 0.1804, 0.2098, 0.1804, 0.2098, 0.1696, 0.25, 0.2902, 0.3196, 0.25, 0.3304, 0.2098, 0.3196, 0.1804, 0.2902, 0.1696, 0.25, 0.1804, 0.2098, 0.2098, 0.1804, 0.25, 0.1696, 0.2902, 0.1804, 0.3196, 0.2098, 0.3304, 0.25, 0.3196, 0.2902, 0.2902, 0.1804, 0.3196, 0.2098, 0.3196, 0.2098, 0.2902, 0.1804, 0.1804, 0.2098, 0.2098, 0.1804, 0.2098, 0.1804, 0.1804, 0.2098, 0.2098, 0.3196, 0.1804, 0.2902, 0.1804, 0.2902, 0.2098, 0.3196, 0.3196, 0.2098, 0.3304, 0.25, 0.3304, 0.25, 0.3196, 0.2098, 0.2902, 0.3196, 0.25, 0.3304, 0.25, 0.3304, 0.2902, 0.3196, 0.2098, 0.1804, 0.25, 0.1696, 0.25, 0.1696, 0.2098, 0.1804, 0.1804, 0.2902, 0.1696, 0.25, 0.1696, 0.25, 0.1804, 0.2902, 0.3304, 0.25, 0.3196, 0.2902, 0.3196, 0.2902, 0.3304, 0.25, 0.3196, 0.2902, 0.2902, 0.3196, 0.2902, 0.3196, 0.3196, 0.2902, 0.25, 0.1696, 0.2902, 0.1804, 0.2902, 0.1804, 0.25, 0.1696, 0.1696, 0.25, 0.1804, 0.2098, 0.1804, 0.2098, 0.1696, 0.25])
me_cube_002.update()
me_cube_003 = bpy.data.meshes.new('Cube.003')
me_cube_003.from_pydata([(0.1132, 0.1359, 0.1045), (0.1132, 0.06793, 0.1045), (0.1132, 0.2038, 0.1045), (0.1132, 0.0, 0.1045), (0.1132, 0.0, 0.04233), (0.1132, 0.1359, 0.04233), (0.1132, 0.2038, 0.04233), (0.1132, 0.06793, 0.04233)], [], [(5, 0, 1, 7), (6, 2, 0, 5), (7, 1, 3, 4)])
_uv = me_cube_003.uv_layers.new(name='UVMap')
_uv.uv.foreach_set('vector', [0.5328, 0.5625, 0.581, 0.5625, 0.581, 0.5938, 0.5328, 0.5938, 0.5328, 0.5312, 0.581, 0.5312, 0.581, 0.5625, 0.5328, 0.5625, 0.5328, 0.5938, 0.581, 0.5938, 0.581, 0.625, 0.5328, 0.625])
me_cube_003.update()
me_cube_004 = bpy.data.meshes.new('Cube.004')
me_cube_004.from_pydata([(0.1239, -0.1451, 0.04782), (0.1239, -0.1451, 0.09904), (0.1239, -0.1946, 0.09904), (0.1239, -0.1946, 0.04782), (0.1374, -0.1451, 0.09904), (0.1374, -0.1451, 0.04782), (0.1374, -0.1946, 0.04782), (0.1374, -0.1946, 0.09904), (0.1374, -0.1494, 0.05037), (0.1374, -0.1494, 0.09649), (0.1374, -0.1903, 0.09649), (0.1374, -0.1903, 0.05037)], [], [(3, 0, 5, 6), (1, 2, 7, 4), (0, 1, 4, 5), (2, 3, 6, 7), (5, 4, 9, 8), (4, 7, 10, 9), (7, 6, 11, 10), (6, 5, 8, 11)])
_uv = me_cube_004.uv_layers.new(name='UVMap')
_uv.uv.foreach_set('vector', [0.537, 0.7145, 0.537, 0.6917, 0.537, 0.6917, 0.537, 0.7145, 0.5767, 0.6917, 0.5767, 0.7145, 0.5767, 0.7145, 0.5767, 0.6917, 0.537, 0.6917, 0.5767, 0.6917, 0.5767, 0.6917, 0.537, 0.6917, 0.5767, 0.7145, 0.537, 0.7145, 0.537, 0.7145, 0.5767, 0.7145, 0.537, 0.6917, 0.5767, 0.6917, 0.5747, 0.6937, 0.539, 0.6937, 0.5767, 0.6917, 0.5767, 0.7145, 0.5747, 0.7125, 0.5747, 0.6937, 0.5767, 0.7145, 0.537, 0.7145, 0.539, 0.7125, 0.5747, 0.7125, 0.537, 0.7145, 0.537, 0.6917, 0.539, 0.6937, 0.539, 0.7125])
me_cube_004.update()
me_cube_005 = bpy.data.meshes.new('Cube.005')
me_cube_005.from_pydata([(0.1374, -0.1494, 0.05037), (0.1374, -0.1494, 0.09649), (0.1374, -0.1903, 0.09649), (0.1374, -0.1903, 0.05037), (0.1472, -0.1494, 0.09649), (0.1472, -0.1494, 0.05037), (0.1472, -0.1903, 0.05037), (0.1472, -0.1903, 0.09649)], [], [(2, 3, 6, 7), (5, 4, 7, 6), (3, 0, 5, 6), (1, 2, 7, 4), (0, 1, 4, 5)])
_uv = me_cube_005.uv_layers.new(name='UVMap')
_uv.uv.foreach_set('vector', [0.5747, 0.7125, 0.539, 0.7125, 0.539, 0.7125, 0.5747, 0.7125, 0.539, 0.6937, 0.5747, 0.6937, 0.5747, 0.7125, 0.539, 0.7125, 0.539, 0.7125, 0.539, 0.6937, 0.539, 0.6937, 0.539, 0.7125, 0.5747, 0.6937, 0.5747, 0.7125, 0.5747, 0.7125, 0.5747, 0.6937, 0.539, 0.6937, 0.5747, 0.6937, 0.5747, 0.6937, 0.539, 0.6937])
me_cube_005.update()
me_cube_006 = bpy.data.meshes.new('Cube.006')
me_cube_006.from_pydata([(0.003435, -0.1629, 0.1601), (0.01084, -0.1648, 0.1601), (0.01627, -0.1703, 0.1601), (0.01825, -0.1777, 0.1601), (0.01627, -0.1851, 0.1601), (0.01084, -0.1905, 0.1601), (0.003435, -0.1925, 0.1601), (-0.003973, -0.1905, 0.1601), (-0.009396, -0.1851, 0.1601), (-0.01138, -0.1777, 0.1601), (-0.009396, -0.1703, 0.1601), (-0.003973, -0.1648, 0.1601), (0.003435, -0.1629, 0.1758), (0.01084, -0.1648, 0.1758), (0.01084, -0.1648, 0.1906), (0.003435, -0.1629, 0.1906), (0.01627, -0.1703, 0.1758), (0.01627, -0.1703, 0.1906), (0.01825, -0.1777, 0.1758), (0.01825, -0.1777, 0.1906), (0.01627, -0.1851, 0.1758), (0.01627, -0.1851, 0.1906), (0.01084, -0.1905, 0.1758), (0.01084, -0.1905, 0.1906), (0.003435, -0.1925, 0.1758), (0.003435, -0.1925, 0.1906), (-0.003973, -0.1905, 0.1758), (-0.003973, -0.1905, 0.1906), (-0.009395, -0.1851, 0.1758), (-0.009395, -0.1851, 0.1906), (-0.01138, -0.1777, 0.1758), (-0.01138, -0.1777, 0.1906), (-0.009395, -0.1703, 0.1758), (-0.009395, -0.1703, 0.1906), (-0.003973, -0.1648, 0.1758), (-0.003973, -0.1648, 0.1906), (0.01084, -0.1648, 0.1906), (0.003435, -0.1629, 0.1906), (0.01627, -0.1703, 0.1906), (0.01825, -0.1777, 0.1906), (0.01627, -0.1851, 0.1906), (0.01084, -0.1905, 0.1906), (0.003435, -0.1925, 0.1906), (-0.003973, -0.1905, 0.1906), (-0.009395, -0.1851, 0.1906), (-0.01138, -0.1777, 0.1906), (-0.009395, -0.1703, 0.1906), (-0.003973, -0.1648, 0.1906), (0.007465, -0.1707, 0.1906), (0.003435, -0.1696, 0.1906), (-0.0005957, -0.1707, 0.1906), (-0.003546, -0.1736, 0.1906), (-0.004626, -0.1777, 0.1906), (-0.003546, -0.1817, 0.1906), (-0.0005958, -0.1847, 0.1906), (0.003435, -0.1857, 0.1906), (0.007465, -0.1847, 0.1906), (0.01042, -0.1817, 0.1906), (0.0115, -0.1777, 0.1906), (0.01042, -0.1736, 0.1906), (0.007465, -0.1707, 0.2544), (0.003435, -0.1696, 0.2544), (0.01042, -0.1736, 0.2544), (-0.0005957, -0.1707, 0.2544), (-0.003546, -0.1736, 0.2544), (-0.004626, -0.1777, 0.2544), (-0.003546, -0.1817, 0.2544), (-0.0005958, -0.1847, 0.2544), (0.003435, -0.1857, 0.2544), (0.007465, -0.1847, 0.2544), (0.01042, -0.1817, 0.2544), (0.0115, -0.1777, 0.2544)], [], [(9, 8, 28, 30), (10, 9, 30, 32), (2, 1, 13, 16), (11, 10, 32, 34), (3, 2, 16, 18), (1, 0, 12, 13), (0, 11, 34, 12), (4, 3, 18, 20), (5, 4, 20, 22), (6, 5, 22, 24), (7, 6, 24, 26), (8, 7, 26, 28), (12, 15, 14, 13), (13, 14, 17, 16), (16, 17, 19, 18), (18, 19, 21, 20), (20, 21, 23, 22), (22, 23, 25, 24), (24, 25, 27, 26), (26, 27, 29, 28), (28, 29, 31, 30), (30, 31, 33, 32), (32, 33, 35, 34), (34, 35, 15, 12), (53, 54, 67, 66), (36, 37, 49, 48), (37, 47, 50, 49), (47, 46, 51, 50), (46, 45, 52, 51), (45, 44, 53, 52), (44, 43, 54, 53), (43, 42, 55, 54), (42, 41, 56, 55), (41, 40, 57, 56), (40, 39, 58, 57), (39, 38, 59, 58), (38, 36, 48, 59), (50, 51, 64, 63), (57, 58, 71, 70), (48, 49, 61, 60), (54, 55, 68, 67), (51, 52, 65, 64), (58, 59, 62, 71), (59, 48, 60, 62), (55, 56, 69, 68), (52, 53, 66, 65), (49, 50, 63, 61), (56, 57, 70, 69)])
_uv = me_cube_006.uv_layers.new(name='UVMap')
_uv.uv.foreach_set('vector', [0.51, 0.25, 0.5422, 0.13, 0.5422, 0.13, 0.51, 0.25, 0.5422, 0.37, 0.51, 0.25, 0.51, 0.25, 0.5422, 0.37, 0.9578, 0.37, 0.87, 0.4578, 0.87, 0.4578, 0.9578, 0.37, 0.63, 0.4578, 0.5422, 0.37, 0.5422, 0.37, 0.63, 0.4578, 0.99, 0.25, 0.9578, 0.37, 0.9578, 0.37, 0.99, 0.25, 0.87, 0.4578, 0.75, 0.49, 0.75, 0.49, 0.87, 0.4578, 0.75, 0.49, 0.63, 0.4578, 0.63, 0.4578, 0.75, 0.49, 0.9578, 0.13, 0.99, 0.25, 0.99, 0.25, 0.9578, 0.13, 0.87, 0.04215, 0.9578, 0.13, 0.9578, 0.13, 0.87, 0.04215, 0.75, 0.01, 0.87, 0.04215, 0.87, 0.04215, 0.75, 0.01, 0.63, 0.04215, 0.75, 0.01, 0.75, 0.01, 0.63, 0.04215, 0.5422, 0.13, 0.63, 0.04215, 0.63, 0.04215, 0.5422, 0.13, 1.0, 0.5, 1.0, 1.0, 0.9167, 1.0, 0.9167, 0.5, 0.9167, 0.5, 0.9167, 1.0, 0.8333, 1.0, 0.8333, 0.5, 0.8333, 0.5, 0.8333, 1.0, 0.75, 1.0, 0.75, 0.5, 0.75, 0.5, 0.75, 1.0, 0.6667, 1.0, 0.6667, 0.5, 0.6667, 0.5, 0.6667, 1.0, 0.5833, 1.0, 0.5833, 0.5, 0.5833, 0.5, 0.5833, 1.0, 0.5, 1.0, 0.5, 0.5, 0.5, 0.5, 0.5, 1.0, 0.4167, 1.0, 0.4167, 0.5, 0.4167, 0.5, 0.4167, 1.0, 0.3333, 1.0, 0.3333, 0.5, 0.3333, 0.5, 0.3333, 1.0, 0.25, 1.0, 0.25, 0.5, 0.25, 0.5, 0.25, 1.0, 0.1667, 1.0, 0.1667, 0.5, 0.1667, 0.5, 0.1667, 1.0, 0.08333, 1.0, 0.08333, 0.5, 0.08333, 0.5, 0.08333, 1.0, 7.451e-08, 1.0, 7.451e-08, 0.5, 0.1369, 0.1847, 0.1847, 0.1369, 0.1847, 0.1369, 0.1369, 0.1847, 0.37, 0.4578, 0.25, 0.49, 0.25, 0.3806, 0.3153, 0.3631, 0.25, 0.49, 0.13, 0.4578, 0.1847, 0.3631, 0.25, 0.3806, 0.13, 0.4578, 0.04215, 0.37, 0.1369, 0.3153, 0.1847, 0.3631, 0.04215, 0.37, 0.01, 0.25, 0.1194, 0.25, 0.1369, 0.3153, 0.01, 0.25, 0.04215, 0.13, 0.1369, 0.1847, 0.1194, 0.25, 0.04215, 0.13, 0.13, 0.04215, 0.1847, 0.1369, 0.1369, 0.1847, 0.13, 0.04215, 0.25, 0.01, 0.25, 0.1194, 0.1847, 0.1369, 0.25, 0.01, 0.37, 0.04215, 0.3153, 0.1369, 0.25, 0.1194, 0.37, 0.04215, 0.4578, 0.13, 0.3631, 0.1847, 0.3153, 0.1369, 0.4578, 0.13, 0.49, 0.25, 0.3806, 0.25, 0.3631, 0.1847, 0.49, 0.25, 0.4578, 0.37, 0.3631, 0.3153, 0.3806, 0.25, 0.4578, 0.37, 0.37, 0.4578, 0.3153, 0.3631, 0.3631, 0.3153, 0.1847, 0.3631, 0.1369, 0.3153, 0.1369, 0.3153, 0.1847, 0.3631, 0.3631, 0.1847, 0.3806, 0.25, 0.3806, 0.25, 0.3631, 0.1847, 0.3153, 0.3631, 0.25, 0.3806, 0.25, 0.3806, 0.3153, 0.3631, 0.1847, 0.1369, 0.25, 0.1194, 0.25, 0.1194, 0.1847, 0.1369, 0.1369, 0.3153, 0.1194, 0.25, 0.1194, 0.25, 0.1369, 0.3153, 0.3806, 0.25, 0.3631, 0.3153, 0.3631, 0.3153, 0.3806, 0.25, 0.3631, 0.3153, 0.3153, 0.3631, 0.3153, 0.3631, 0.3631, 0.3153, 0.25, 0.1194, 0.3153, 0.1369, 0.3153, 0.1369, 0.25, 0.1194, 0.1194, 0.25, 0.1369, 0.1847, 0.1369, 0.1847, 0.1194, 0.25, 0.25, 0.3806, 0.1847, 0.3631, 0.1847, 0.3631, 0.25, 0.3806, 0.3153, 0.1369, 0.3631, 0.1847, 0.3631, 0.1847, 0.3153, 0.1369])
me_cube_006.update()
me_cube_007 = bpy.data.meshes.new('Cube.007')
me_cube_007.from_pydata([(0.1239, -0.2717, -0.1614), (0.1239, 0.2717, -0.1614), (0.1239, 0.2717, 0.0), (0.1239, -0.2717, 0.0), (0.1239, 0.2717, -0.08069), (0.1239, -0.2717, -0.08069), (0.1239, 0.2717, -0.121), (0.1239, -0.2717, -0.121), (0.1239, 0.2717, -0.04035), (0.1239, -0.2717, -0.04035), (0.1239, 0.0, -0.1614), (0.1239, 0.0, 0.0), (0.1239, 0.0, -0.08069), (0.1239, 0.0, -0.121), (0.1239, 0.0, -0.04035), (0.1239, -0.1359, 0.0), (0.1239, -0.1359, -0.08069), (0.1239, -0.1359, -0.121), (0.1239, -0.1359, -0.04035), (0.1239, -0.1359, -0.1614), (0.1239, 0.1359, -0.1614), (0.1239, 0.1359, 0.0), (0.1239, 0.1359, -0.08069), (0.1239, 0.1359, -0.121), (0.1239, 0.1359, -0.04035), (0.1239, 0.2038, -0.1614), (0.1239, 0.2038, 0.0), (0.1239, 0.2038, -0.08069), (0.1239, 0.2038, -0.121), (0.1239, 0.2038, -0.04035), (0.1239, 0.06793, 0.0), (0.1239, 0.06793, -0.08069), (0.1239, 0.06793, -0.121), (0.1239, 0.06793, -0.04035), (0.1239, 0.06793, -0.1614), (0.1239, -0.06793, -0.1614), (0.1239, -0.06793, 0.0), (0.1239, -0.06793, -0.08069), (0.1239, -0.06793, -0.121), (0.1239, -0.06793, -0.04035), (0.1239, -0.2038, 0.0), (0.1239, -0.2038, -0.08069), (0.1239, -0.2038, -0.121), (0.1239, -0.2038, -0.04035), (0.1239, -0.2038, -0.1614), (0.1239, -0.2265, -0.02683), (0.1239, -0.2265, -0.01352), (0.1239, -0.249, -0.01352), (0.1239, -0.249, -0.02683), (0.1239, -0.2265, -0.1075), (0.1239, -0.2265, -0.09421), (0.1239, -0.249, -0.09421), (0.1239, -0.249, -0.1075), (0.1239, -0.2265, -0.1479), (0.1239, -0.2265, -0.1346), (0.1239, -0.249, -0.1346), (0.1239, -0.249, -0.1479), (0.1239, -0.2265, -0.06717), (0.1239, -0.2265, -0.05386), (0.1239, -0.249, -0.05386), (0.1239, -0.249, -0.06717), (0.1239, 0.04517, -0.06717), (0.1239, 0.04517, -0.05386), (0.1239, 0.02276, -0.05386), (0.1239, 0.02276, -0.06717), (0.1239, 0.04517, -0.1479), (0.1239, 0.04517, -0.1346), (0.1239, 0.02276, -0.1346), (0.1239, 0.02276, -0.1479), (0.1239, 0.04517, -0.1075), (0.1239, 0.04517, -0.09421), (0.1239, 0.02276, -0.09421), (0.1239, 0.02276, -0.1075), (0.1239, 0.04517, -0.02683), (0.1239, 0.04517, -0.01352), (0.1239, 0.02276, -0.01352), (0.1239, 0.02276, -0.02683), (0.1239, -0.09069, -0.06717), (0.1239, -0.09069, -0.05386), (0.1239, -0.1131, -0.05386), (0.1239, -0.1131, -0.06717), (0.1239, -0.09069, -0.1479), (0.1239, -0.09069, -0.1346), (0.1239, -0.1131, -0.1346), (0.1239, -0.1131, -0.1479), (0.1239, -0.09069, -0.1075), (0.1239, -0.09069, -0.09421), (0.1239, -0.1131, -0.09421), (0.1239, -0.1131, -0.1075), (0.1239, -0.09069, -0.02683), (0.1239, -0.09069, -0.01352), (0.1239, -0.1131, -0.01352), (0.1239, -0.1131, -0.02683), (0.1239, 0.181, -0.02683), (0.1239, 0.181, -0.01352), (0.1239, 0.1586, -0.01352), (0.1239, 0.1586, -0.02683), (0.1239, 0.181, -0.1075), (0.1239, 0.181, -0.09421), (0.1239, 0.1586, -0.09421), (0.1239, 0.1586, -0.1075), (0.1239, 0.181, -0.1479), (0.1239, 0.181, -0.1346), (0.1239, 0.1586, -0.1346), (0.1239, 0.1586, -0.1479), (0.1239, 0.181, -0.06717), (0.1239, 0.181, -0.05386), (0.1239, 0.1586, -0.05386), (0.1239, 0.1586, -0.06717), (0.1239, 0.249, -0.06717), (0.1239, 0.249, -0.05386), (0.1239, 0.2265, -0.05386), (0.1239, 0.2265, -0.06717), (0.1239, 0.249, -0.1479), (0.1239, 0.249, -0.1346), (0.1239, 0.2265, -0.1346), (0.1239, 0.2265, -0.1479), (0.1239, 0.249, -0.1075), (0.1239, 0.249, -0.09421), (0.1239, 0.2265, -0.09421), (0.1239, 0.2265, -0.1075), (0.1239, 0.249, -0.02683), (0.1239, 0.249, -0.01352), (0.1239, 0.2265, -0.01352), (0.1239, 0.2265, -0.02683), (0.1239, 0.1131, -0.02683), (0.1239, 0.1131, -0.01352), (0.1239, 0.09069, -0.01352), (0.1239, 0.09069, -0.02683), (0.1239, 0.1131, -0.1075), (0.1239, 0.1131, -0.09421), (0.1239, 0.09069, -0.09421), (0.1239, 0.09069, -0.1075), (0.1239, 0.1131, -0.1479), (0.1239, 0.1131, -0.1346), (0.1239, 0.09069, -0.1346), (0.1239, 0.09069, -0.1479), (0.1239, 0.1131, -0.06717), (0.1239, 0.1131, -0.05386), (0.1239, 0.09069, -0.05386), (0.1239, 0.09069, -0.06717), (0.1239, -0.02276, -0.02683), (0.1239, -0.02276, -0.01352), (0.1239, -0.04517, -0.01352), (0.1239, -0.04517, -0.02683), (0.1239, -0.02276, -0.1075), (0.1239, -0.02276, -0.09421), (0.1239, -0.04517, -0.09421), (0.1239, -0.04517, -0.1075), (0.1239, -0.02276, -0.1479), (0.1239, -0.02276, -0.1346), (0.1239, -0.04517, -0.1346), (0.1239, -0.04517, -0.1479), (0.1239, -0.02276, -0.06717), (0.1239, -0.02276, -0.05386), (0.1239, -0.04517, -0.05386), (0.1239, -0.04517, -0.06717), (0.1239, -0.1586, -0.06717), (0.1239, -0.1586, -0.05386), (0.1239, -0.181, -0.05386), (0.1239, -0.181, -0.06717), (0.1239, -0.1586, -0.1479), (0.1239, -0.1586, -0.1346), (0.1239, -0.181, -0.1346), (0.1239, -0.181, -0.1479), (0.1239, -0.1586, -0.1075), (0.1239, -0.1586, -0.09421), (0.1239, -0.181, -0.09421), (0.1239, -0.181, -0.1075), (0.1239, -0.1586, -0.02683), (0.1239, -0.1586, -0.01352), (0.1239, -0.181, -0.01352), (0.1239, -0.181, -0.02683), (0.1192, -0.2265, -0.02683), (0.1192, -0.249, -0.02683), (0.1192, -0.249, -0.01352), (0.1192, -0.2265, -0.1075), (0.1192, -0.249, -0.1075), (0.1192, -0.249, -0.09421), (0.1192, -0.2265, -0.1479), (0.1192, -0.249, -0.1479), (0.1192, -0.249, -0.1346), (0.1192, -0.2265, -0.06717), (0.1192, -0.249, -0.06717), (0.1192, -0.249, -0.05386), (0.1192, 0.04517, -0.05386), (0.1192, 0.04517, -0.06717), (0.1192, 0.02276, -0.06717), (0.1192, 0.04517, -0.1346), (0.1192, 0.04517, -0.1479), (0.1192, 0.02276, -0.1479), (0.1192, 0.04517, -0.09421), (0.1192, 0.04517, -0.1075), (0.1192, 0.02276, -0.1075), (0.1192, 0.04517, -0.01352), (0.1192, 0.04517, -0.02683), (0.1192, 0.02276, -0.02683), (0.1192, -0.09069, -0.1479), (0.1192, -0.1131, -0.1479), (0.1192, -0.09069, -0.1075), (0.1192, -0.1131, -0.1075), (0.1192, -0.09069, -0.02683), (0.1192, -0.1131, -0.02683), (0.1192, 0.181, -0.01352), (0.1192, 0.181, -0.02683), (0.1192, 0.181, -0.09421), (0.1192, 0.181, -0.1075), (0.1192, 0.1586, -0.1075), (0.1192, 0.181, -0.1346), (0.1192, 0.181, -0.1479), (0.1192, 0.1586, -0.1479), (0.1192, 0.181, -0.05386), (0.1192, 0.181, -0.06717), (0.1192, 0.1586, -0.06717), (0.1192, 0.1131, -0.01352), (0.1192, 0.1131, -0.02683), (0.1192, 0.1131, -0.09421), (0.1192, 0.1131, -0.1075), (0.1192, 0.09069, -0.1075), (0.1192, 0.1131, -0.1346), (0.1192, 0.1131, -0.1479), (0.1192, 0.09069, -0.1479), (0.1192, 0.1131, -0.05386), (0.1192, 0.1131, -0.06717), (0.1192, 0.09069, -0.06717), (0.1192, -0.02276, -0.02683), (0.1192, -0.04517, -0.02683), (0.1192, -0.02276, -0.09421), (0.1192, -0.02276, -0.1075), (0.1192, -0.04517, -0.1075), (0.1192, -0.02276, -0.1346), (0.1192, -0.02276, -0.1479), (0.1192, -0.04517, -0.1479), (0.1192, -0.02276, -0.05386), (0.1192, -0.02276, -0.06717), (0.1192, -0.04517, -0.06717), (0.1192, -0.181, -0.06717), (0.1192, -0.181, -0.05386), (0.1192, -0.1586, -0.1479), (0.1192, -0.181, -0.1479), (0.1192, -0.1586, -0.1075), (0.1192, -0.181, -0.1075), (0.1192, -0.1586, -0.02683), (0.1192, -0.181, -0.02683)], [], [(148, 145, 228, 229), (145, 146, 227, 228), (93, 94, 203, 204), (172, 169, 242, 243), (68, 65, 189, 190), (65, 66, 188, 189), (144, 141, 225, 226), (92, 89, 201, 202), (168, 165, 240, 241), (43, 40, 46, 45), (40, 3, 47, 46), (3, 9, 48, 47), (9, 43, 45, 48), (42, 41, 50, 49), (41, 5, 51, 50), (5, 7, 52, 51), (7, 42, 49, 52), (44, 42, 54, 53), (42, 7, 55, 54), (7, 0, 56, 55), (0, 44, 53, 56), (41, 43, 58, 57), (43, 9, 59, 58), (9, 5, 60, 59), (5, 41, 57, 60), (31, 33, 62, 61), (33, 14, 63, 62), (14, 12, 64, 63), (12, 31, 61, 64), (34, 32, 66, 65), (32, 13, 67, 66), (13, 10, 68, 67), (10, 34, 65, 68), (32, 31, 70, 69), (31, 12, 71, 70), (12, 13, 72, 71), (13, 32, 69, 72), (33, 30, 74, 73), (30, 11, 75, 74), (11, 14, 76, 75), (14, 33, 73, 76), (37, 39, 78, 77), (39, 18, 79, 78), (18, 16, 80, 79), (16, 37, 77, 80), (35, 38, 82, 81), (38, 17, 83, 82), (17, 19, 84, 83), (19, 35, 81, 84), (38, 37, 86, 85), (37, 16, 87, 86), (16, 17, 88, 87), (17, 38, 85, 88), (39, 36, 90, 89), (36, 15, 91, 90), (15, 18, 92, 91), (18, 39, 89, 92), (29, 26, 94, 93), (26, 21, 95, 94), (21, 24, 96, 95), (24, 29, 93, 96), (28, 27, 98, 97), (27, 22, 99, 98), (22, 23, 100, 99), (23, 28, 97, 100), (25, 28, 102, 101), (28, 23, 103, 102), (23, 20, 104, 103), (20, 25, 101, 104), (27, 29, 106, 105), (29, 24, 107, 106), (24, 22, 108, 107), (22, 27, 105, 108), (4, 8, 110, 109), (8, 29, 111, 110), (29, 27, 112, 111), (27, 4, 109, 112), (1, 6, 114, 113), (6, 28, 115, 114), (28, 25, 116, 115), (25, 1, 113, 116), (6, 4, 118, 117), (4, 27, 119, 118), (27, 28, 120, 119), (28, 6, 117, 120), (8, 2, 122, 121), (2, 26, 123, 122), (26, 29, 124, 123), (29, 8, 121, 124), (24, 21, 126, 125), (21, 30, 127, 126), (30, 33, 128, 127), (33, 24, 125, 128), (23, 22, 130, 129), (22, 31, 131, 130), (31, 32, 132, 131), (32, 23, 129, 132), (20, 23, 134, 133), (23, 32, 135, 134), (32, 34, 136, 135), (34, 20, 133, 136), (22, 24, 138, 137), (24, 33, 139, 138), (33, 31, 140, 139), (31, 22, 137, 140), (14, 11, 142, 141), (11, 36, 143, 142), (36, 39, 144, 143), (39, 14, 141, 144), (13, 12, 146, 145), (12, 37, 147, 146), (37, 38, 148, 147), (38, 13, 145, 148), (10, 13, 150, 149), (13, 38, 151, 150), (38, 35, 152, 151), (35, 10, 149, 152), (12, 14, 154, 153), (14, 39, 155, 154), (39, 37, 156, 155), (37, 12, 153, 156), (16, 18, 158, 157), (18, 43, 159, 158), (43, 41, 160, 159), (41, 16, 157, 160), (19, 17, 162, 161), (17, 42, 163, 162), (42, 44, 164, 163), (44, 19, 161, 164), (17, 16, 166, 165), (16, 41, 167, 166), (41, 42, 168, 167), (42, 17, 165, 168), (18, 15, 170, 169), (15, 40, 171, 170), (40, 43, 172, 171), (43, 18, 169, 172), (69, 70, 191, 192), (72, 69, 192, 193), (48, 45, 173, 174), (97, 98, 205, 206), (100, 97, 206, 207), (149, 150, 230, 231), (47, 48, 174, 175), (152, 149, 231, 232), (73, 74, 194, 195), (76, 73, 195, 196), (125, 126, 214, 215), (52, 49, 176, 177), (101, 102, 208, 209), (104, 101, 209, 210), (153, 154, 233, 234), (51, 52, 177, 178), (156, 153, 234, 235), (129, 130, 216, 217), (132, 129, 217, 218), (56, 53, 179, 180), (105, 106, 211, 212), (108, 105, 212, 213), (55, 56, 180, 181), (159, 160, 236, 237), (84, 81, 197, 198), (133, 134, 219, 220), (136, 133, 220, 221), (60, 57, 182, 183), (59, 60, 183, 184), (164, 161, 238, 239), (88, 85, 199, 200), (137, 138, 222, 223), (140, 137, 223, 224), (61, 62, 185, 186), (64, 61, 186, 187)])
_uv = me_cube_007.uv_layers.new(name='UVMap')
_uv.uv.foreach_set('vector', [0.4167, 0.6458, 0.4167, 0.6355, 0.4167, 0.6355, 0.4167, 0.6458, 0.4167, 0.6355, 0.427, 0.6355, 0.427, 0.6355, 0.4167, 0.6355, 0.4792, 0.5417, 0.4895, 0.5417, 0.4895, 0.5417, 0.4792, 0.5417, 0.4792, 0.7083, 0.4792, 0.698, 0.4792, 0.698, 0.4792, 0.7083, 0.3855, 0.6145, 0.3855, 0.6042, 0.3855, 0.6042, 0.3855, 0.6145, 0.3855, 0.6042, 0.3958, 0.6042, 0.3958, 0.6042, 0.3855, 0.6042, 0.4792, 0.6458, 0.4792, 0.6355, 0.4792, 0.6355, 0.4792, 0.6458, 0.4792, 0.677, 0.4792, 0.6667, 0.4792, 0.6667, 0.4792, 0.677, 0.4167, 0.7083, 0.4167, 0.698, 0.4167, 0.698, 0.4167, 0.7083, 0.4688, 0.7188, 0.5, 0.7188, 0.4895, 0.7292, 0.4792, 0.7292, 0.5, 0.7188, 0.5, 0.75, 0.4895, 0.7395, 0.4895, 0.7292, 0.5, 0.75, 0.4688, 0.75, 0.4792, 0.7395, 0.4895, 0.7395, 0.4688, 0.75, 0.4688, 0.7188, 0.4792, 0.7292, 0.4792, 0.7395, 0.4062, 0.7188, 0.4375, 0.7188, 0.427, 0.7292, 0.4167, 0.7292, 0.4375, 0.7188, 0.4375, 0.75, 0.427, 0.7395, 0.427, 0.7292, 0.4375, 0.75, 0.4062, 0.75, 0.4167, 0.7395, 0.427, 0.7395, 0.4062, 0.75, 0.4062, 0.7188, 0.4167, 0.7292, 0.4167, 0.7395, 0.375, 0.7188, 0.4062, 0.7188, 0.3958, 0.7292, 0.3855, 0.7292, 0.4062, 0.7188, 0.4062, 0.75, 0.3958, 0.7395, 0.3958, 0.7292, 0.4062, 0.75, 0.375, 0.75, 0.3855, 0.7395, 0.3958, 0.7395, 0.375, 0.75, 0.375, 0.7188, 0.3855, 0.7292, 0.3855, 0.7395, 0.4375, 0.7188, 0.4688, 0.7188, 0.4583, 0.7292, 0.448, 0.7292, 0.4688, 0.7188, 0.4688, 0.75, 0.4583, 0.7395, 0.4583, 0.7292, 0.4688, 0.75, 0.4375, 0.75, 0.448, 0.7395, 0.4583, 0.7395, 0.4375, 0.75, 0.4375, 0.7188, 0.448, 0.7292, 0.448, 0.7395, 0.4375, 0.5938, 0.4688, 0.5938, 0.4583, 0.6042, 0.448, 0.6042, 0.4688, 0.5938, 0.4688, 0.625, 0.4583, 0.6145, 0.4583, 0.6042, 0.4688, 0.625, 0.4375, 0.625, 0.448, 0.6145, 0.4583, 0.6145, 0.4375, 0.625, 0.4375, 0.5938, 0.448, 0.6042, 0.448, 0.6145, 0.375, 0.5938, 0.4062, 0.5938, 0.3958, 0.6042, 0.3855, 0.6042, 0.4062, 0.5938, 0.4062, 0.625, 0.3958, 0.6145, 0.3958, 0.6042, 0.4062, 0.625, 0.375, 0.625, 0.3855, 0.6145, 0.3958, 0.6145, 0.375, 0.625, 0.375, 0.5938, 0.3855, 0.6042, 0.3855, 0.6145, 0.4062, 0.5938, 0.4375, 0.5938, 0.427, 0.6042, 0.4167, 0.6042, 0.4375, 0.5938, 0.4375, 0.625, 0.427, 0.6145, 0.427, 0.6042, 0.4375, 0.625, 0.4062, 0.625, 0.4167, 0.6145, 0.427, 0.6145, 0.4062, 0.625, 0.4062, 0.5938, 0.4167, 0.6042, 0.4167, 0.6145, 0.4688, 0.5938, 0.5, 0.5938, 0.4895, 0.6042, 0.4792, 0.6042, 0.5, 0.5938, 0.5, 0.625, 0.4895, 0.6145, 0.4895, 0.6042, 0.5, 0.625, 0.4688, 0.625, 0.4792, 0.6145, 0.4895, 0.6145, 0.4688, 0.625, 0.4688, 0.5938, 0.4792, 0.6042, 0.4792, 0.6145, 0.4375, 0.6562, 0.4688, 0.6562, 0.4583, 0.6667, 0.448, 0.6667, 0.4688, 0.6562, 0.4688, 0.6875, 0.4583, 0.677, 0.4583, 0.6667, 0.4688, 0.6875, 0.4375, 0.6875, 0.448, 0.677, 0.4583, 0.677, 0.4375, 0.6875, 0.4375, 0.6562, 0.448, 0.6667, 0.448, 0.677, 0.375, 0.6562, 0.4062, 0.6562, 0.3958, 0.6667, 0.3855, 0.6667, 0.4062, 0.6562, 0.4062, 0.6875, 0.3958, 0.677, 0.3958, 0.6667, 0.4062, 0.6875, 0.375, 0.6875, 0.3855, 0.677, 0.3958, 0.677, 0.375, 0.6875, 0.375, 0.6562, 0.3855, 0.6667, 0.3855, 0.677, 0.4062, 0.6562, 0.4375, 0.6562, 0.427, 0.6667, 0.4167, 0.6667, 0.4375, 0.6562, 0.4375, 0.6875, 0.427, 0.677, 0.427, 0.6667, 0.4375, 0.6875, 0.4062, 0.6875, 0.4167, 0.677, 0.427, 0.677, 0.4062, 0.6875, 0.4062, 0.6562, 0.4167, 0.6667, 0.4167, 0.677, 0.4688, 0.6562, 0.5, 0.6562, 0.4895, 0.6667, 0.4792, 0.6667, 0.5, 0.6562, 0.5, 0.6875, 0.4895, 0.677, 0.4895, 0.6667, 0.5, 0.6875, 0.4688, 0.6875, 0.4792, 0.677, 0.4895, 0.677, 0.4688, 0.6875, 0.4688, 0.6562, 0.4792, 0.6667, 0.4792, 0.677, 0.4688, 0.5312, 0.5, 0.5312, 0.4895, 0.5417, 0.4792, 0.5417, 0.5, 0.5312, 0.5, 0.5625, 0.4895, 0.552, 0.4895, 0.5417, 0.5, 0.5625, 0.4688, 0.5625, 0.4792, 0.552, 0.4895, 0.552, 0.4688, 0.5625, 0.4688, 0.5312, 0.4792, 0.5417, 0.4792, 0.552, 0.4062, 0.5312, 0.4375, 0.5312, 0.427, 0.5417, 0.4167, 0.5417, 0.4375, 0.5312, 0.4375, 0.5625, 0.427, 0.552, 0.427, 0.5417, 0.4375, 0.5625, 0.4062, 0.5625, 0.4167, 0.552, 0.427, 0.552, 0.4062, 0.5625, 0.4062, 0.5312, 0.4167, 0.5417, 0.4167, 0.552, 0.375, 0.5312, 0.4062, 0.5312, 0.3958, 0.5417, 0.3855, 0.5417, 0.4062, 0.5312, 0.4062, 0.5625, 0.3958, 0.552, 0.3958, 0.5417, 0.4062, 0.5625, 0.375, 0.5625, 0.3855, 0.552, 0.3958, 0.552, 0.375, 0.5625, 0.375, 0.5312, 0.3855, 0.5417, 0.3855, 0.552, 0.4375, 0.5312, 0.4688, 0.5312, 0.4583, 0.5417, 0.448, 0.5417, 0.4688, 0.5312, 0.4688, 0.5625, 0.4583, 0.552, 0.4583, 0.5417, 0.4688, 0.5625, 0.4375, 0.5625, 0.448, 0.552, 0.4583, 0.552, 0.4375, 0.5625, 0.4375, 0.5312, 0.448, 0.5417, 0.448, 0.552, 0.4375, 0.5, 0.4688, 0.5, 0.4583, 0.5105, 0.448, 0.5105, 0.4688, 0.5, 0.4688, 0.5312, 0.4583, 0.5208, 0.4583, 0.5105, 0.4688, 0.5312, 0.4375, 0.5312, 0.448, 0.5208, 0.4583, 0.5208, 0.4375, 0.5312, 0.4375, 0.5, 0.448, 0.5105, 0.448, 0.5208, 0.375, 0.5, 0.4062, 0.5, 0.3958, 0.5105, 0.3855, 0.5105, 0.4062, 0.5, 0.4062, 0.5312, 0.3958, 0.5208, 0.3958, 0.5105, 0.4062, 0.5312, 0.375, 0.5312, 0.3855, 0.5208, 0.3958, 0.5208, 0.375, 0.5312, 0.375, 0.5, 0.3855, 0.5105, 0.3855, 0.5208, 0.4062, 0.5, 0.4375, 0.5, 0.427, 0.5105, 0.4167, 0.5105, 0.4375, 0.5, 0.4375, 0.5312, 0.427, 0.5208, 0.427, 0.5105, 0.4375, 0.5312, 0.4062, 0.5312, 0.4167, 0.5208, 0.427, 0.5208, 0.4062, 0.5312, 0.4062, 0.5, 0.4167, 0.5105, 0.4167, 0.5208, 0.4688, 0.5, 0.5, 0.5, 0.4895, 0.5105, 0.4792, 0.5105, 0.5, 0.5, 0.5, 0.5312, 0.4895, 0.5208, 0.4895, 0.5105, 0.5, 0.5312, 0.4688, 0.5312, 0.4792, 0.5208, 0.4895, 0.5208, 0.4688, 0.5312, 0.4688, 0.5, 0.4792, 0.5105, 0.4792, 0.5208, 0.4688, 0.5625, 0.5, 0.5625, 0.4895, 0.573, 0.4792, 0.573, 0.5, 0.5625, 0.5, 0.5938, 0.4895, 0.5833, 0.4895, 0.573, 0.5, 0.5938, 0.4688, 0.5938, 0.4792, 0.5833, 0.4895, 0.5833, 0.4688, 0.5938, 0.4688, 0.5625, 0.4792, 0.573, 0.4792, 0.5833, 0.4062, 0.5625, 0.4375, 0.5625, 0.427, 0.573, 0.4167, 0.573, 0.4375, 0.5625, 0.4375, 0.5938, 0.427, 0.5833, 0.427, 0.573, 0.4375, 0.5938, 0.4062, 0.5938, 0.4167, 0.5833, 0.427, 0.5833, 0.4062, 0.5938, 0.4062, 0.5625, 0.4167, 0.573, 0.4167, 0.5833, 0.375, 0.5625, 0.4062, 0.5625, 0.3958, 0.573, 0.3855, 0.573, 0.4062, 0.5625, 0.4062, 0.5938, 0.3958, 0.5833, 0.3958, 0.573, 0.4062, 0.5938, 0.375, 0.5938, 0.3855, 0.5833, 0.3958, 0.5833, 0.375, 0.5938, 0.375, 0.5625, 0.3855, 0.573, 0.3855, 0.5833, 0.4375, 0.5625, 0.4688, 0.5625, 0.4583, 0.573, 0.448, 0.573, 0.4688, 0.5625, 0.4688, 0.5938, 0.4583, 0.5833, 0.4583, 0.573, 0.4688, 0.5938, 0.4375, 0.5938, 0.448, 0.5833, 0.4583, 0.5833, 0.4375, 0.5938, 0.4375, 0.5625, 0.448, 0.573, 0.448, 0.5833, 0.4688, 0.625, 0.5, 0.625, 0.4895, 0.6355, 0.4792, 0.6355, 0.5, 0.625, 0.5, 0.6562, 0.4895, 0.6458, 0.4895, 0.6355, 0.5, 0.6562, 0.4688, 0.6562, 0.4792, 0.6458, 0.4895, 0.6458, 0.4688, 0.6562, 0.4688, 0.625, 0.4792, 0.6355, 0.4792, 0.6458, 0.4062, 0.625, 0.4375, 0.625, 0.427, 0.6355, 0.4167, 0.6355, 0.4375, 0.625, 0.4375, 0.6562, 0.427, 0.6458, 0.427, 0.6355, 0.4375, 0.6562, 0.4062, 0.6562, 0.4167, 0.6458, 0.427, 0.6458, 0.4062, 0.6562, 0.4062, 0.625, 0.4167, 0.6355, 0.4167, 0.6458, 0.375, 0.625, 0.4062, 0.625, 0.3958, 0.6355, 0.3855, 0.6355, 0.4062, 0.625, 0.4062, 0.6562, 0.3958, 0.6458, 0.3958, 0.6355, 0.4062, 0.6562, 0.375, 0.6562, 0.3855, 0.6458, 0.3958, 0.6458, 0.375, 0.6562, 0.375, 0.625, 0.3855, 0.6355, 0.3855, 0.6458, 0.4375, 0.625, 0.4688, 0.625, 0.4583, 0.6355, 0.448, 0.6355, 0.4688, 0.625, 0.4688, 0.6562, 0.4583, 0.6458, 0.4583, 0.6355, 0.4688, 0.6562, 0.4375, 0.6562, 0.448, 0.6458, 0.4583, 0.6458, 0.4375, 0.6562, 0.4375, 0.625, 0.448, 0.6355, 0.448, 0.6458, 0.4375, 0.6875, 0.4688, 0.6875, 0.4583, 0.698, 0.448, 0.698, 0.4688, 0.6875, 0.4688, 0.7188, 0.4583, 0.7083, 0.4583, 0.698, 0.4688, 0.7188, 0.4375, 0.7188, 0.448, 0.7083, 0.4583, 0.7083, 0.4375, 0.7188, 0.4375, 0.6875, 0.448, 0.698, 0.448, 0.7083, 0.375, 0.6875, 0.4062, 0.6875, 0.3958, 0.698, 0.3855, 0.698, 0.4062, 0.6875, 0.4062, 0.7188, 0.3958, 0.7083, 0.3958, 0.698, 0.4062, 0.7188, 0.375, 0.7188, 0.3855, 0.7083, 0.3958, 0.7083, 0.375, 0.7188, 0.375, 0.6875, 0.3855, 0.698, 0.3855, 0.7083, 0.4062, 0.6875, 0.4375, 0.6875, 0.427, 0.698, 0.4167, 0.698, 0.4375, 0.6875, 0.4375, 0.7188, 0.427, 0.7083, 0.427, 0.698, 0.4375, 0.7188, 0.4062, 0.7188, 0.4167, 0.7083, 0.427, 0.7083, 0.4062, 0.7188, 0.4062, 0.6875, 0.4167, 0.698, 0.4167, 0.7083, 0.4688, 0.6875, 0.5, 0.6875, 0.4895, 0.698, 0.4792, 0.698, 0.5, 0.6875, 0.5, 0.7188, 0.4895, 0.7083, 0.4895, 0.698, 0.5, 0.7188, 0.4688, 0.7188, 0.4792, 0.7083, 0.4895, 0.7083, 0.4688, 0.7188, 0.4688, 0.6875, 0.4792, 0.698, 0.4792, 0.7083, 0.4167, 0.6042, 0.427, 0.6042, 0.427, 0.6042, 0.4167, 0.6042, 0.4167, 0.6145, 0.4167, 0.6042, 0.4167, 0.6042, 0.4167, 0.6145, 0.4792, 0.7395, 0.4792, 0.7292, 0.4792, 0.7292, 0.4792, 0.7395, 0.4167, 0.5417, 0.427, 0.5417, 0.427, 0.5417, 0.4167, 0.5417, 0.4167, 0.552, 0.4167, 0.5417, 0.4167, 0.5417, 0.4167, 0.552, 0.3855, 0.6355, 0.3958, 0.6355, 0.3958, 0.6355, 0.3855, 0.6355, 0.4895, 0.7395, 0.4792, 0.7395, 0.4792, 0.7395, 0.4895, 0.7395, 0.3855, 0.6458, 0.3855, 0.6355, 0.3855, 0.6355, 0.3855, 0.6458, 0.4792, 0.6042, 0.4895, 0.6042, 0.4895, 0.6042, 0.4792, 0.6042, 0.4792, 0.6145, 0.4792, 0.6042, 0.4792, 0.6042, 0.4792, 0.6145, 0.4792, 0.573, 0.4895, 0.573, 0.4895, 0.573, 0.4792, 0.573, 0.4167, 0.7395, 0.4167, 0.7292, 0.4167, 0.7292, 0.4167, 0.7395, 0.3855, 0.5417, 0.3958, 0.5417, 0.3958, 0.5417, 0.3855, 0.5417, 0.3855, 0.552, 0.3855, 0.5417, 0.3855, 0.5417, 0.3855, 0.552, 0.448, 0.6355, 0.4583, 0.6355, 0.4583, 0.6355, 0.448, 0.6355, 0.427, 0.7395, 0.4167, 0.7395, 0.4167, 0.7395, 0.427, 0.7395, 0.448, 0.6458, 0.448, 0.6355, 0.448, 0.6355, 0.448, 0.6458, 0.4167, 0.573, 0.427, 0.573, 0.427, 0.573, 0.4167, 0.573, 0.4167, 0.5833, 0.4167, 0.573, 0.4167, 0.573, 0.4167, 0.5833, 0.3855, 0.7395, 0.3855, 0.7292, 0.3855, 0.7292, 0.3855, 0.7395, 0.448, 0.5417, 0.4583, 0.5417, 0.4583, 0.5417, 0.448, 0.5417, 0.448, 0.552, 0.448, 0.5417, 0.448, 0.5417, 0.448, 0.552, 0.3958, 0.7395, 0.3855, 0.7395, 0.3855, 0.7395, 0.3958, 0.7395, 0.4583, 0.7083, 0.448, 0.7083, 0.448, 0.7083, 0.4583, 0.7083, 0.3855, 0.677, 0.3855, 0.6667, 0.3855, 0.6667, 0.3855, 0.677, 0.3855, 0.573, 0.3958, 0.573, 0.3958, 0.573, 0.3855, 0.573, 0.3855, 0.5833, 0.3855, 0.573, 0.3855, 0.573, 0.3855, 0.5833, 0.448, 0.7395, 0.448, 0.7292, 0.448, 0.7292, 0.448, 0.7395, 0.4583, 0.7395, 0.448, 0.7395, 0.448, 0.7395, 0.4583, 0.7395, 0.3855, 0.7083, 0.3855, 0.698, 0.3855, 0.698, 0.3855, 0.7083, 0.4167, 0.677, 0.4167, 0.6667, 0.4167, 0.6667, 0.4167, 0.677, 0.448, 0.573, 0.4583, 0.573, 0.4583, 0.573, 0.448, 0.573, 0.448, 0.5833, 0.448, 0.573, 0.448, 0.573, 0.448, 0.5833, 0.448, 0.6042, 0.4583, 0.6042, 0.4583, 0.6042, 0.448, 0.6042, 0.448, 0.6145, 0.448, 0.6042, 0.448, 0.6042, 0.448, 0.6145])
me_cube_007.update()
me_cube_008 = bpy.data.meshes.new('Cube.008')
me_cube_008.from_pydata([(0.1192, -0.2265, -0.01352), (0.1192, -0.2265, -0.02683), (0.1192, -0.249, -0.02683), (0.1192, -0.249, -0.01352), (0.1192, -0.2265, -0.09421), (0.1192, -0.2265, -0.1075), (0.1192, -0.249, -0.1075), (0.1192, -0.249, -0.09421), (0.1192, -0.2265, -0.1346), (0.1192, -0.2265, -0.1479), (0.1192, -0.249, -0.1479), (0.1192, -0.249, -0.1346), (0.1192, -0.2265, -0.05386), (0.1192, -0.2265, -0.06717), (0.1192, -0.249, -0.06717), (0.1192, -0.249, -0.05386), (0.1192, 0.04517, -0.05386), (0.1192, 0.04517, -0.06717), (0.1192, 0.02276, -0.06717), (0.1192, 0.02276, -0.05386), (0.1192, 0.04517, -0.1346), (0.1192, 0.04517, -0.1479), (0.1192, 0.02276, -0.1479), (0.1192, 0.02276, -0.1346), (0.1192, 0.04517, -0.09421), (0.1192, 0.04517, -0.1075), (0.1192, 0.02276, -0.1075), (0.1192, 0.02276, -0.09421), (0.1192, 0.04517, -0.01352), (0.1192, 0.04517, -0.02683), (0.1192, 0.02276, -0.02683), (0.1192, 0.02276, -0.01352), (0.1192, -0.09069, -0.05386), (0.1192, -0.09069, -0.06717), (0.1192, -0.1131, -0.06717), (0.1192, -0.1131, -0.05386), (0.1192, -0.09069, -0.1346), (0.1192, -0.09069, -0.1479), (0.1192, -0.1131, -0.1479), (0.1192, -0.1131, -0.1346), (0.1192, -0.09069, -0.09421), (0.1192, -0.09069, -0.1075), (0.1192, -0.1131, -0.1075), (0.1192, -0.1131, -0.09421), (0.1192, -0.09069, -0.01352), (0.1192, -0.09069, -0.02683), (0.1192, -0.1131, -0.02683), (0.1192, -0.1131, -0.01352), (0.1192, 0.181, -0.01352), (0.1192, 0.181, -0.02683), (0.1192, 0.1586, -0.02683), (0.1192, 0.1586, -0.01352), (0.1192, 0.181, -0.09421), (0.1192, 0.181, -0.1075), (0.1192, 0.1586, -0.1075), (0.1192, 0.1586, -0.09421), (0.1192, 0.181, -0.1346), (0.1192, 0.181, -0.1479), (0.1192, 0.1586, -0.1479), (0.1192, 0.1586, -0.1346), (0.1192, 0.181, -0.05386), (0.1192, 0.181, -0.06717), (0.1192, 0.1586, -0.06717), (0.1192, 0.1586, -0.05386), (0.1192, 0.249, -0.05386), (0.1192, 0.249, -0.06717), (0.1192, 0.2265, -0.06717), (0.1192, 0.2265, -0.05386), (0.1192, 0.249, -0.1346), (0.1192, 0.249, -0.1479), (0.1192, 0.2265, -0.1479), (0.1192, 0.2265, -0.1346), (0.1192, 0.249, -0.09421), (0.1192, 0.249, -0.1075), (0.1192, 0.2265, -0.1075), (0.1192, 0.2265, -0.09421), (0.1192, 0.249, -0.01352), (0.1192, 0.249, -0.02683), (0.1192, 0.2265, -0.02683), (0.1192, 0.2265, -0.01352), (0.1192, 0.1131, -0.01352), (0.1192, 0.1131, -0.02683), (0.1192, 0.09069, -0.02683), (0.1192, 0.09069, -0.01352), (0.1192, 0.1131, -0.09421), (0.1192, 0.1131, -0.1075), (0.1192, 0.09069, -0.1075), (0.1192, 0.09069, -0.09421), (0.1192, 0.1131, -0.1346), (0.1192, 0.1131, -0.1479), (0.1192, 0.09069, -0.1479), (0.1192, 0.09069, -0.1346), (0.1192, 0.1131, -0.05386), (0.1192, 0.1131, -0.06717), (0.1192, 0.09069, -0.06717), (0.1192, 0.09069, -0.05386), (0.1192, -0.02276, -0.01352), (0.1192, -0.02276, -0.02683), (0.1192, -0.04517, -0.02683), (0.1192, -0.04517, -0.01352), (0.1192, -0.02276, -0.09421), (0.1192, -0.02276, -0.1075), (0.1192, -0.04517, -0.1075), (0.1192, -0.04517, -0.09421), (0.1192, -0.02276, -0.1346), (0.1192, -0.02276, -0.1479), (0.1192, -0.04517, -0.1479), (0.1192, -0.04517, -0.1346), (0.1192, -0.02276, -0.05386), (0.1192, -0.02276, -0.06717), (0.1192, -0.04517, -0.06717), (0.1192, -0.04517, -0.05386), (0.1192, -0.1586, -0.05386), (0.1192, -0.1586, -0.06717), (0.1192, -0.181, -0.06717), (0.1192, -0.181, -0.05386), (0.1192, -0.1586, -0.1346), (0.1192, -0.1586, -0.1479), (0.1192, -0.181, -0.1479), (0.1192, -0.181, -0.1346), (0.1192, -0.1586, -0.09421), (0.1192, -0.1586, -0.1075), (0.1192, -0.181, -0.1075), (0.1192, -0.181, -0.09421), (0.1192, -0.1586, -0.01352), (0.1192, -0.1586, -0.02683), (0.1192, -0.181, -0.02683), (0.1192, -0.181, -0.01352), (-0.03794, -0.2717, -0.1614), (-0.03794, -0.2038, -0.1614), (0.04297, -0.2717, -0.1614), (0.04297, -0.2038, -0.1614)], [], [(1, 0, 3, 2), (5, 4, 7, 6), (9, 8, 11, 10), (13, 12, 15, 14), (17, 16, 19, 18), (21, 20, 23, 22), (25, 24, 27, 26), (29, 28, 31, 30), (33, 32, 35, 34), (37, 36, 39, 38), (41, 40, 43, 42), (45, 44, 47, 46), (49, 48, 51, 50), (53, 52, 55, 54), (57, 56, 59, 58), (61, 60, 63, 62), (65, 64, 67, 66), (69, 68, 71, 70), (73, 72, 75, 74), (77, 76, 79, 78), (81, 80, 83, 82), (85, 84, 87, 86), (89, 88, 91, 90), (93, 92, 95, 94), (97, 96, 99, 98), (101, 100, 103, 102), (105, 104, 107, 106), (109, 108, 111, 110), (113, 112, 115, 114), (117, 116, 119, 118), (121, 120, 123, 122), (125, 124, 127, 126), (129, 131, 130, 128)])
_uv = me_cube_008.uv_layers.new(name='UVMap')
_uv.uv.foreach_set('vector', [0.4792, 0.7292, 0.4895, 0.7292, 0.4895, 0.7395, 0.4792, 0.7395, 0.4167, 0.7292, 0.427, 0.7292, 0.427, 0.7395, 0.4167, 0.7395, 0.3855, 0.7292, 0.3958, 0.7292, 0.3958, 0.7395, 0.3855, 0.7395, 0.448, 0.7292, 0.4583, 0.7292, 0.4583, 0.7395, 0.448, 0.7395, 0.448, 0.6042, 0.4583, 0.6042, 0.4583, 0.6145, 0.448, 0.6145, 0.3855, 0.6042, 0.3958, 0.6042, 0.3958, 0.6145, 0.3855, 0.6145, 0.4167, 0.6042, 0.427, 0.6042, 0.427, 0.6145, 0.4167, 0.6145, 0.4792, 0.6042, 0.4895, 0.6042, 0.4895, 0.6145, 0.4792, 0.6145, 0.448, 0.6667, 0.4583, 0.6667, 0.4583, 0.677, 0.448, 0.677, 0.3855, 0.6667, 0.3958, 0.6667, 0.3958, 0.677, 0.3855, 0.677, 0.4167, 0.6667, 0.427, 0.6667, 0.427, 0.677, 0.4167, 0.677, 0.4792, 0.6667, 0.4895, 0.6667, 0.4895, 0.677, 0.4792, 0.677, 0.4792, 0.5417, 0.4895, 0.5417, 0.4895, 0.552, 0.4792, 0.552, 0.4167, 0.5417, 0.427, 0.5417, 0.427, 0.552, 0.4167, 0.552, 0.3855, 0.5417, 0.3958, 0.5417, 0.3958, 0.552, 0.3855, 0.552, 0.448, 0.5417, 0.4583, 0.5417, 0.4583, 0.552, 0.448, 0.552, 0.448, 0.5105, 0.4583, 0.5105, 0.4583, 0.5208, 0.448, 0.5208, 0.3855, 0.5105, 0.3958, 0.5105, 0.3958, 0.5208, 0.3855, 0.5208, 0.4167, 0.5105, 0.427, 0.5105, 0.427, 0.5208, 0.4167, 0.5208, 0.4792, 0.5105, 0.4895, 0.5105, 0.4895, 0.5208, 0.4792, 0.5208, 0.4792, 0.573, 0.4895, 0.573, 0.4895, 0.5833, 0.4792, 0.5833, 0.4167, 0.573, 0.427, 0.573, 0.427, 0.5833, 0.4167, 0.5833, 0.3855, 0.573, 0.3958, 0.573, 0.3958, 0.5833, 0.3855, 0.5833, 0.448, 0.573, 0.4583, 0.573, 0.4583, 0.5833, 0.448, 0.5833, 0.4792, 0.6355, 0.4895, 0.6355, 0.4895, 0.6458, 0.4792, 0.6458, 0.4167, 0.6355, 0.427, 0.6355, 0.427, 0.6458, 0.4167, 0.6458, 0.3855, 0.6355, 0.3958, 0.6355, 0.3958, 0.6458, 0.3855, 0.6458, 0.448, 0.6355, 0.4583, 0.6355, 0.4583, 0.6458, 0.448, 0.6458, 0.448, 0.698, 0.4583, 0.698, 0.4583, 0.7083, 0.448, 0.7083, 0.3855, 0.698, 0.3958, 0.698, 0.3958, 0.7083, 0.3855, 0.7083, 0.4167, 0.698, 0.427, 0.698, 0.427, 0.7083, 0.4167, 0.7083, 0.4792, 0.698, 0.4895, 0.698, 0.4895, 0.7083, 0.4792, 0.7083, 0.2117, 0.7188, 0.2934, 0.7188, 0.2934, 0.75, 0.2117, 0.75])
me_cube_008.update()

# ---- objects
ob_light = bpy.data.objects.new('Light', light_light)
ob_camera = bpy.data.objects.new('Camera', cam_camera)
ob_cube = bpy.data.objects.new('Cube', me_cube_002)
ob_sk_rm = bpy.data.objects.new('skärm', me_cube_003)
ob_knapp = bpy.data.objects.new('knapp', me_cube_004)
ob_knapp2 = bpy.data.objects.new('knapp2', me_cube_005)
ob_antenn = bpy.data.objects.new('antenn', me_cube_006)
ob_nere = bpy.data.objects.new('nere', me_cube_007)
ob_nere_in = bpy.data.objects.new('nere in', me_cube_008)

# ---- transforms, parenting, visibility, modifiers, constraints
ob_light.location = (4.076, 1.005, 5.904)
ob_light.rotation_euler = (0.6503, 0.05522, 1.866)
ob_light.lock_rotations_4d = False
ob_light.empty_display_type = 'ARROWS'
ob_light.color = (0.0, 0.0, 0.0, 0.0)
ob_light.lineart.crease_threshold = 0.0
ob_camera.location = (7.359, -6.926, 4.958)
ob_camera.rotation_euler = (1.109, 0.0, 0.8149)
ob_camera.lock_rotations_4d = False
ob_camera.empty_display_type = 'ARROWS'
ob_camera.color = (0.0, 0.0, 0.0, 0.0)
ob_camera.display_type = 'WIRE'
ob_camera.lineart.crease_threshold = 0.0
ob_cube.location = (0.0, 0.0, 0.0)
ob_sk_rm.location = (0.0, 0.0, 0.0)
ob_knapp.location = (0.0, 0.0, 0.0)
ob_knapp2.location = (0.0, 0.0, 0.0)
ob_antenn.location = (0.0, 0.0, 0.0)
ob_nere.location = (0.0, 0.0, 0.0)
ob_nere_in.location = (0.0, 0.0, 0.0)

# ---- collection membership
col_collection.objects.link(ob_light)
col_collection.objects.link(ob_camera)
col_collection.objects.link(ob_cube)
col_collection.objects.link(ob_sk_rm)
col_collection.objects.link(ob_knapp)
col_collection.objects.link(ob_knapp2)
col_collection.objects.link(ob_antenn)
col_collection.objects.link(ob_nere)
col_collection.objects.link(ob_nere_in)

# ---- scene / render settings (as saved in the file)
scene.camera = ob_camera
scene.frame_start = 1; scene.frame_end = 250; scene.frame_set(1)
scene.render.engine = 'BLENDER_EEVEE_NEXT'
scene.cycles.sampling_pattern = 'TABULATED_SOBOL'
scene.view_settings.view_transform = 'Filmic'
bpy.context.view_layer.update()
